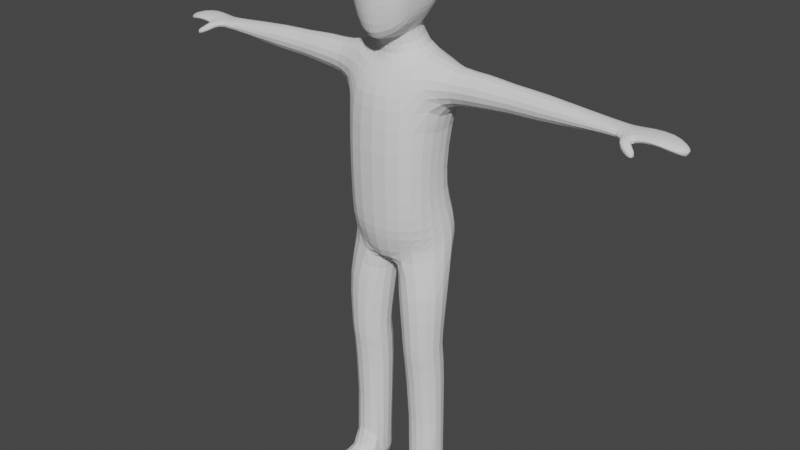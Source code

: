 # Source: animated_human.blend  (saved by Blender 4.3.34; exported with 4.5.12 LTS)
import bpy
from mathutils import Matrix  # noqa: F401  (used for matrix-valued properties, if any)

bpy.ops.wm.read_factory_settings(use_empty=True)
scene = bpy.context.scene
scene.name = 'Scene'

# ---- collections
col_collection = bpy.data.collections.new('Collection'); scene.collection.children.link(col_collection)

# ---- world
world_world = bpy.data.worlds.new('World'); scene.world = world_world
world_world.use_nodes = True; world_world.node_tree.nodes.clear()
_N = world_world.node_tree.nodes; _L = world_world.node_tree.links
n0 = _N.new('ShaderNodeOutputWorld'); n0.name = 'World Output'; n0.location = (300, 300)
n1 = _N.new('ShaderNodeBackground'); n1.name = 'Background'; n1.location = (10, 300)
n1.inputs[0].default_value = (0.05088, 0.05088, 0.05088, 1.0)
_L.new(n1.outputs[0], n0.inputs[0])
n0.is_active_output = True
world_world.color = (0.05088, 0.05088, 0.05088)
world_world.use_sun_shadow = False
world_world.sun_shadow_jitter_overblur = 0.0

# ---- meshes
me_sphere = bpy.data.meshes.new('Sphere')
me_sphere.from_pydata([(0.7866, 0.2588, 5.96e-08), (0.7517, 0.5, 5.96e-08), (0.448, 0.866, 1.49e-07), (0.2068, 0.9659, 1.49e-07), (0.0, 1.0, 1.79e-07), (0.7866, 0.2391, -0.09905), (0.7517, 0.4619, -0.1913), (0.6551, 0.6533, -0.2706), (0.448, 0.8001, -0.3314), (0.2068, 0.8924, -0.3696), (0.0, 0.9239, -0.3827), (0.7985, 1.344e-07, 0.0), (0.7866, 0.183, -0.183), (0.7517, 0.3536, -0.3536), (0.6551, 0.5, -0.5), (0.3967, 0.3535, -0.9153), (0.1786, 0.5628, -0.8541), (0.0, 0.6394, -0.8317), (0.7866, 0.09905, -0.2391), (0.7517, 0.1913, -0.4619), (0.6551, 0.2706, -0.6533), (0.4765, 0.06759, -0.9989), (0.2548, 0.6906, -1.416), (0.4729, 0.4898, -1.437), (0.7866, 1.273e-07, -0.2588), (0.7507, 1.089e-07, -0.4988), (0.644, 9.873e-08, -0.6931), (0.3967, -0.2183, -1.082), (0.1786, -0.4277, -1.144), (0.0, -0.5043, -1.166), (0.7866, -0.09905, -0.2391), (0.7447, -0.1913, -0.4532), (0.5627, -0.5669, -0.9313), (0.3767, -0.7075, -1.032), (0.1761, -0.7959, -1.129), (0.0, -0.8261, -1.176), (0.7866, -0.183, -0.183), (0.7472, -0.3536, -0.3479), (0.6294, -0.6386, -0.5776), (0.3985, -0.8035, -0.7348), (0.1894, -0.903, -0.7841), (0.0, -0.9369, -0.8076), (0.7866, -0.2391, -0.09905), (0.7517, -0.4619, -0.1913), (0.6538, -0.711, -0.2747), (0.4471, -0.8579, -0.336), (0.2068, -0.9501, -0.3754), (0.0, -0.9816, -0.3885), (0.7866, -0.2588, 5.96e-08), (0.7517, -0.5, 1.192e-07), (0.6551, -0.7071, 1.192e-07), (0.448, -0.866, 1.49e-07), (0.2068, -0.9659, 1.192e-07), (0.0, -1.0, 2.679e-07), (0.7866, -0.2391, 0.09905), (0.7517, -0.4619, 0.1913), (0.6551, -0.6533, 0.2706), (0.448, -0.8001, 0.3314), (0.2068, -0.8924, 0.3696), (0.0, -0.9239, 0.3827), (0.7866, -0.183, 0.183), (0.7517, -0.3536, 0.3536), (0.6551, -0.5, 0.5), (0.448, -0.6124, 0.6124), (0.2068, -0.683, 0.683), (0.0, -0.7071, 0.7071), (0.7866, -0.09905, 0.2391), (0.7517, -0.1913, 0.4619), (0.6551, -0.2706, 0.6533), (0.448, -0.3314, 0.8001), (0.2068, -0.3696, 0.8924), (0.0, -0.3827, 0.9239), (0.7866, 1.919e-07, 0.2588), (0.7517, 3.025e-07, 0.5), (0.6551, 3.278e-07, 0.7071), (0.448, 2.19e-07, 0.866), (0.2068, 2.328e-07, 0.9659), (0.0, 3.723e-07, 1.0), (0.7866, 0.09905, 0.2391), (0.7517, 0.1913, 0.4619), (0.6551, 0.2706, 0.6533), (0.448, 0.3314, 0.8001), (0.2068, 0.3696, 0.8924), (0.0, 0.3827, 0.9239), (0.7866, 0.183, 0.183), (0.7517, 0.3536, 0.3536), (0.6551, 0.5, 0.5), (0.448, 0.6124, 0.6124), (0.2068, 0.683, 0.683), (0.0, 0.7071, 0.7071), (0.7866, 0.2391, 0.09905), (0.7517, 0.4619, 0.1913), (0.6551, 0.6533, 0.2706), (0.448, 0.8001, 0.3314), (0.2068, 0.8924, 0.3696), (0.0, 0.9239, 0.3827), (0.6551, 0.7071, -3.576e-07), (0.3967, 0.3535, -0.9153), (0.1786, 0.5628, -0.8541), (0.0, 0.6394, -0.8317), (0.4765, 0.06759, -0.9989), (0.6143, 0.9105, -1.755), (1.06, 0.6213, -1.623), (0.3967, -0.2183, -1.082), (0.1786, -0.4277, -1.144), (0.0, -0.5043, -1.166), (0.0, 0.7641, -1.408), (0.5527, 0.2154, -1.466), (1.22, 0.5897, -2.489), (0.8713, 0.8982, -2.706), (0.4729, -0.05903, -1.495), (0.2548, -0.2599, -1.516), (0.0, -0.3334, -1.524), (0.0, 0.9662, -1.855), (0.9702, 0.1695, -1.453), (1.138, 0.412, -3.576), (1.164, 0.812, -2.064), (0.9462, -0.2787, -1.652), (0.4703, -0.4982, -1.783), (0.0, -0.5444, -1.875), (0.0, 0.9373, -2.731), (1.196, 0.1415, -2.688), (0.8025, 0.6691, -4.553), (1.112, 0.3831, -4.605), (1.106, -0.3103, -2.518), (0.6952, -0.7563, -2.508), (0.0, -0.859, -2.509), (1.002, -0.4608, -2.105), (0.5777, -0.6183, -2.127), (0.8732, 0.9505, -2.136), (0.0, 1.002, -2.21), (0.0, -0.7538, -2.186), (1.572, 0.5705, -2.049), (1.529, 0.4496, -1.765), (2.84, 0.4993, -2.029), (1.558, 0.171, -2.463), (1.481, 0.1633, -1.653), (1.468, -0.2363, -2.067), (1.455, -0.1208, -1.778), (1.584, 0.4551, -2.338), (1.51, -0.1154, -2.35), (0.8131, 0.7172, -3.576), (0.0, 0.7556, -3.576), (1.116, 0.01362, -3.576), (1.032, -0.4204, -3.576), (0.7139, -0.8124, -3.576), (0.0, -0.9302, -3.576), (0.0, 0.7052, -4.547), (1.091, 0.009733, -4.672), (1.257, 0.6219, -5.742), (0.7599, 0.9151, -5.724), (1.011, -0.397, -4.746), (0.7145, -0.7728, -4.789), (0.0, -0.8748, -4.833), (0.8826, 0.8988, -5.188), (1.231, 0.5767, -5.247), (0.0, 0.9394, -5.181), (1.207, 0.1562, -5.323), (0.565, 0.6708, -6.176), (1.269, 0.6051, -5.983), (1.051, -0.3746, -5.415), (0.6433, -0.7433, -5.463), (0.0, -0.8399, -5.503), (0.0, 0.9458, -5.722), (1.279, 0.1901, -5.769), (1.0, -0.363, -5.803), (0.5507, -0.6216, -5.819), (0.0, -0.7712, -5.828), (0.0, 0.7614, -6.349), (1.3, 0.1471, -5.974), (0.1586, 0.06852, -6.493), (0.0, 0.06325, -6.55), (0.9887, -0.3102, -6.057), (0.5282, -0.4943, -6.175), (0.0, -0.6341, -6.33), (0.0, -0.2854, -6.46), (0.195, -0.2722, -6.394), (0.0, 0.4123, -6.47), (0.199, 0.4115, -6.4), (0.7193, 0.6371, -7.123), (1.176, 0.4715, -7.123), (1.381, 0.03174, -7.123), (0.1138, -0.02467, -7.123), (1.215, -0.4245, -7.123), (0.7756, -0.6301, -7.123), (0.3193, -0.4644, -7.123), (0.2795, 0.4316, -7.123), (0.7589, 0.4844, -8.274), (1.135, 0.3478, -8.274), (1.305, -0.0148, -8.274), (0.2596, -0.06132, -8.274), (1.168, -0.3911, -8.274), (0.8053, -0.5605, -8.274), (0.429, -0.424, -8.274), (0.3962, 0.3149, -8.274), (0.7589, 0.4904, -8.599), (1.135, 0.3559, -8.623), (1.305, -0.001289, -8.686), (0.2596, -0.0471, -8.694), (1.168, -0.3718, -8.751), (0.8053, -0.5388, -8.78), (0.429, -0.4042, -8.757), (0.3962, 0.3235, -8.628), (0.759, 0.606, -9.164), (1.134, 0.4703, -9.172), (1.302, 0.1098, -9.194), (0.2618, 0.06362, -9.197), (1.166, -0.2641, -9.217), (0.8052, -0.4325, -9.228), (0.4305, -0.2968, -9.219), (0.3979, 0.4376, -9.174), (0.8242, 0.5561, -12.08), (1.113, 0.4516, -12.09), (1.242, 0.1742, -12.1), (0.4415, 0.1386, -12.11), (1.201, -0.1113, -12.15), (0.8597, -0.2433, -12.13), (0.5161, -0.1383, -12.14), (0.5462, 0.4264, -12.09), (0.8206, 0.6537, -12.72), (1.168, 0.4923, -12.8), (1.324, 0.1614, -12.81), (0.4164, 0.1186, -12.71), (1.273, -0.183, -12.79), (0.516, -0.557, -12.21), (0.4507, -0.2152, -12.78), (0.4862, 0.462, -12.8), (1.249, -1.379, -12.37), (0.8912, -1.656, -12.47), (0.5834, -1.462, -12.37), (1.313, -1.439, -12.77), (0.895, -1.654, -12.74), (0.5256, -1.527, -12.77), (0.5266, -0.9756, -12.3), (0.4596, -1.052, -12.79), (0.449, -0.6338, -12.76), (1.291, -0.6016, -12.77), (1.434, -1.016, -12.8), (0.8787, -1.081, -12.31), (0.8681, -0.662, -12.22), (1.218, -0.53, -12.22), (1.361, -0.9446, -12.31), (2.149, 0.5892, -2.029), (2.149, 0.4683, -1.742), (3.389, 0.5069, -2.029), (2.149, 0.1897, -2.439), (2.149, 0.182, -1.625), (2.149, -0.2176, -2.035), (2.149, -0.1021, -1.746), (2.149, 0.4738, -2.317), (2.149, -0.09669, -2.322), (2.84, 0.4054, -1.807), (5.253, 0.4156, -2.031), (2.84, 0.1887, -2.348), (2.84, 0.1827, -1.716), (2.84, -0.1279, -2.034), (2.84, -0.03812, -1.81), (2.84, 0.4096, -2.254), (2.84, -0.0339, -2.257), (3.389, 0.4082, -1.795), (5.479, 0.4566, -2.031), (3.389, 0.1806, -2.364), (3.389, 0.1743, -1.7), (3.389, -0.152, -2.034), (3.389, -0.05775, -1.799), (3.389, 0.4126, -2.265), (3.389, -0.05331, -2.269), (5.253, 0.3392, -1.937), (5.682, 0.4931, -2.037), (5.253, 0.1631, -2.164), (5.253, 0.1583, -1.899), (5.253, -0.09414, -2.033), (5.253, -0.02122, -1.938), (5.253, 0.3426, -2.125), (5.253, -0.01778, -2.126), (5.479, 0.368, -1.952), (6.06, 0.5106, -1.984), (5.479, 0.1635, -2.144), (5.479, 0.1579, -1.92), (5.474, -0.1834, -2.032), (5.474, -0.09869, -1.953), (5.479, 0.372, -2.11), (5.474, -0.09471, -2.111), (5.682, 0.3964, -1.939), (6.394, 0.4964, -2.034), (5.682, 0.1735, -2.177), (5.682, 0.1673, -1.9), (5.682, -0.1523, -2.039), (5.682, -0.05997, -1.941), (5.682, 0.4008, -2.136), (5.682, -0.05562, -2.137), (6.06, 0.4087, -1.913), (6.668, 0.2898, -2.144), (6.06, 0.1737, -2.085), (6.06, 0.1672, -1.884), (6.06, -0.1697, -1.985), (6.06, -0.07238, -1.914), (6.06, 0.4132, -2.055), (6.06, -0.0678, -2.056), (6.411, 0.3987, -1.965), (6.369, 0.1735, -2.132), (6.419, 0.1673, -1.937), (6.394, -0.1555, -2.036), (6.411, -0.06226, -1.966), (6.377, 0.4031, -2.103), (6.376, -0.05787, -2.104), (6.696, 0.254, -2.079), (6.668, 0.169, -2.144), (6.629, 0.1713, -2.238), (6.707, 0.1691, -2.052), (6.668, 0.05057, -2.146), (6.696, 0.0848, -2.08), (6.64, 0.2556, -2.21), (6.64, 0.08641, -2.211), (5.518, -0.3452, -1.996), (5.696, -0.2372, -1.984), (5.518, -0.3452, -2.075), (5.518, -0.3452, -2.154), (5.696, -0.2372, -2.18), (5.696, -0.2372, -2.082), (5.675, -0.4426, -2.079), (5.794, -0.2984, -2.068), (5.675, -0.4426, -2.15), (5.675, -0.4426, -2.222), (5.794, -0.2984, -2.245), (5.794, -0.2984, -2.157), (5.837, -0.4939, -2.166), (5.902, -0.3781, -2.158), (5.837, -0.4939, -2.216), (5.837, -0.4939, -2.267), (5.902, -0.3781, -2.283), (5.902, -0.3781, -2.221), (-0.7866, 0.2588, 5.96e-08), (-0.7517, 0.5, 5.96e-08), (-0.448, 0.866, 1.49e-07), (-0.2068, 0.9659, 1.49e-07), (-0.7866, 0.2391, -0.09905), (-0.7517, 0.4619, -0.1913), (-0.6551, 0.6533, -0.2706), (-0.448, 0.8001, -0.3314), (-0.2068, 0.8924, -0.3696), (-0.7985, 1.344e-07, 0.0), (-0.7866, 0.183, -0.183), (-0.7517, 0.3536, -0.3536), (-0.6551, 0.5, -0.5), (-0.3967, 0.3535, -0.9153), (-0.1786, 0.5628, -0.8541), (-0.7866, 0.09905, -0.2391), (-0.7517, 0.1913, -0.4619), (-0.6551, 0.2706, -0.6533), (-0.4765, 0.06759, -0.9989), (-0.2548, 0.6906, -1.416), (-0.4729, 0.4898, -1.437), (-0.7866, 1.273e-07, -0.2588), (-0.7507, 1.089e-07, -0.4988), (-0.644, 9.873e-08, -0.6931), (-0.3967, -0.2183, -1.082), (-0.1786, -0.4277, -1.144), (-0.7866, -0.09905, -0.2391), (-0.7447, -0.1913, -0.4532), (-0.5627, -0.5669, -0.9313), (-0.3767, -0.7075, -1.032), (-0.1761, -0.7959, -1.129), (-0.7866, -0.183, -0.183), (-0.7472, -0.3536, -0.3479), (-0.6294, -0.6386, -0.5776), (-0.3985, -0.8035, -0.7348), (-0.1894, -0.903, -0.7841), (-0.7866, -0.2391, -0.09905), (-0.7517, -0.4619, -0.1913), (-0.6538, -0.711, -0.2747), (-0.4471, -0.8579, -0.336), (-0.2068, -0.9501, -0.3754), (-0.7866, -0.2588, 5.96e-08), (-0.7517, -0.5, 1.192e-07), (-0.6551, -0.7071, 1.192e-07), (-0.448, -0.866, 1.49e-07), (-0.2068, -0.9659, 1.192e-07), (-0.7866, -0.2391, 0.09905), (-0.7517, -0.4619, 0.1913), (-0.6551, -0.6533, 0.2706), (-0.448, -0.8001, 0.3314), (-0.2068, -0.8924, 0.3696), (-0.7866, -0.183, 0.183), (-0.7517, -0.3536, 0.3536), (-0.6551, -0.5, 0.5), (-0.448, -0.6124, 0.6124), (-0.2068, -0.683, 0.683), (-0.7866, -0.09905, 0.2391), (-0.7517, -0.1913, 0.4619), (-0.6551, -0.2706, 0.6533), (-0.448, -0.3314, 0.8001), (-0.2068, -0.3696, 0.8924), (-0.7866, 1.919e-07, 0.2588), (-0.7517, 3.025e-07, 0.5), (-0.6551, 3.278e-07, 0.7071), (-0.448, 2.19e-07, 0.866), (-0.2068, 2.328e-07, 0.9659), (-0.7866, 0.09905, 0.2391), (-0.7517, 0.1913, 0.4619), (-0.6551, 0.2706, 0.6533), (-0.448, 0.3314, 0.8001), (-0.2068, 0.3696, 0.8924), (-0.7866, 0.183, 0.183), (-0.7517, 0.3536, 0.3536), (-0.6551, 0.5, 0.5), (-0.448, 0.6124, 0.6124), (-0.2068, 0.683, 0.683), (-0.7866, 0.2391, 0.09905), (-0.7517, 0.4619, 0.1913), (-0.6551, 0.6533, 0.2706), (-0.448, 0.8001, 0.3314), (-0.2068, 0.8924, 0.3696), (-0.6551, 0.7071, -3.576e-07), (-0.3967, 0.3535, -0.9153), (-0.1786, 0.5628, -0.8541), (-0.4765, 0.06759, -0.9989), (-0.6143, 0.9105, -1.755), (-1.06, 0.6213, -1.623), (-0.3967, -0.2183, -1.082), (-0.1786, -0.4277, -1.144), (-0.5527, 0.2154, -1.466), (-1.22, 0.5897, -2.489), (-0.8713, 0.8982, -2.706), (-0.4729, -0.05903, -1.495), (-0.2548, -0.2599, -1.516), (-0.9702, 0.1695, -1.453), (-1.138, 0.412, -3.576), (-1.164, 0.812, -2.064), (-0.9462, -0.2787, -1.652), (-0.4703, -0.4982, -1.783), (-1.196, 0.1415, -2.688), (-0.8025, 0.6691, -4.553), (-1.112, 0.3831, -4.605), (-1.106, -0.3103, -2.518), (-0.6952, -0.7563, -2.508), (-1.002, -0.4608, -2.105), (-0.5777, -0.6183, -2.127), (-0.8732, 0.9505, -2.136), (-1.572, 0.5705, -2.049), (-1.529, 0.4496, -1.765), (-2.84, 0.4993, -2.029), (-1.558, 0.171, -2.463), (-1.481, 0.1633, -1.653), (-1.468, -0.2363, -2.067), (-1.455, -0.1208, -1.778), (-1.584, 0.4551, -2.338), (-1.51, -0.1154, -2.35), (-0.8131, 0.7172, -3.576), (-1.116, 0.01362, -3.576), (-1.032, -0.4204, -3.576), (-0.7139, -0.8124, -3.576), (-1.091, 0.009733, -4.672), (-1.257, 0.6219, -5.742), (-0.7599, 0.9151, -5.724), (-1.011, -0.397, -4.746), (-0.7145, -0.7728, -4.789), (-0.8826, 0.8988, -5.188), (-1.231, 0.5767, -5.247), (-1.207, 0.1562, -5.323), (-0.565, 0.6708, -6.176), (-1.269, 0.6051, -5.983), (-1.051, -0.3746, -5.415), (-0.6433, -0.7433, -5.463), (-1.279, 0.1901, -5.769), (-1.0, -0.363, -5.803), (-0.5507, -0.6216, -5.819), (-1.3, 0.1471, -5.974), (-0.1586, 0.06852, -6.493), (-0.9887, -0.3102, -6.057), (-0.5282, -0.4943, -6.175), (-0.195, -0.2722, -6.394), (-0.199, 0.4115, -6.4), (-0.7193, 0.6371, -7.123), (-1.176, 0.4715, -7.123), (-1.381, 0.03174, -7.123), (-0.1138, -0.02467, -7.123), (-1.215, -0.4245, -7.123), (-0.7756, -0.6301, -7.123), (-0.3193, -0.4644, -7.123), (-0.2795, 0.4316, -7.123), (-0.7589, 0.4844, -8.274), (-1.135, 0.3478, -8.274), (-1.305, -0.0148, -8.274), (-0.2596, -0.06132, -8.274), (-1.168, -0.3911, -8.274), (-0.8053, -0.5605, -8.274), (-0.429, -0.424, -8.274), (-0.3962, 0.3149, -8.274), (-0.7589, 0.4904, -8.599), (-1.135, 0.3559, -8.623), (-1.305, -0.001289, -8.686), (-0.2596, -0.0471, -8.694), (-1.168, -0.3718, -8.751), (-0.8053, -0.5388, -8.78), (-0.429, -0.4042, -8.757), (-0.3962, 0.3235, -8.628), (-0.759, 0.606, -9.164), (-1.134, 0.4703, -9.172), (-1.302, 0.1098, -9.194), (-0.2618, 0.06362, -9.197), (-1.166, -0.2641, -9.217), (-0.8052, -0.4325, -9.228), (-0.4305, -0.2968, -9.219), (-0.3979, 0.4376, -9.174), (-0.8242, 0.5561, -12.08), (-1.113, 0.4516, -12.09), (-1.242, 0.1742, -12.1), (-0.4415, 0.1386, -12.11), (-1.201, -0.1113, -12.15), (-0.8597, -0.2433, -12.13), (-0.5161, -0.1383, -12.14), (-0.5462, 0.4264, -12.09), (-0.8206, 0.6537, -12.72), (-1.168, 0.4923, -12.8), (-1.324, 0.1614, -12.81), (-0.4164, 0.1186, -12.71), (-1.273, -0.183, -12.79), (-0.516, -0.557, -12.21), (-0.4507, -0.2152, -12.78), (-0.4862, 0.462, -12.8), (-1.249, -1.379, -12.37), (-0.8912, -1.656, -12.47), (-0.5834, -1.462, -12.37), (-1.313, -1.439, -12.77), (-0.895, -1.654, -12.74), (-0.5256, -1.527, -12.77), (-0.5266, -0.9756, -12.3), (-0.4596, -1.052, -12.79), (-0.449, -0.6338, -12.76), (-1.291, -0.6016, -12.77), (-1.434, -1.016, -12.8), (-0.8787, -1.081, -12.31), (-0.8681, -0.662, -12.22), (-1.218, -0.53, -12.22), (-1.361, -0.9446, -12.31), (-2.149, 0.5892, -2.029), (-2.149, 0.4683, -1.742), (-3.389, 0.5069, -2.029), (-2.149, 0.1897, -2.439), (-2.149, 0.182, -1.625), (-2.149, -0.2176, -2.035), (-2.149, -0.1021, -1.746), (-2.149, 0.4738, -2.317), (-2.149, -0.09669, -2.322), (-2.84, 0.4054, -1.807), (-5.253, 0.4156, -2.031), (-2.84, 0.1887, -2.348), (-2.84, 0.1827, -1.716), (-2.84, -0.1279, -2.034), (-2.84, -0.03812, -1.81), (-2.84, 0.4096, -2.254), (-2.84, -0.0339, -2.257), (-3.389, 0.4082, -1.795), (-5.479, 0.4566, -2.031), (-3.389, 0.1806, -2.364), (-3.389, 0.1743, -1.7), (-3.389, -0.152, -2.034), (-3.389, -0.05775, -1.799), (-3.389, 0.4126, -2.265), (-3.389, -0.05331, -2.269), (-5.253, 0.3392, -1.937), (-5.682, 0.4931, -2.037), (-5.253, 0.1631, -2.164), (-5.253, 0.1583, -1.899), (-5.253, -0.09414, -2.033), (-5.253, -0.02122, -1.938), (-5.253, 0.3426, -2.125), (-5.253, -0.01778, -2.126), (-5.479, 0.368, -1.952), (-6.06, 0.5106, -1.984), (-5.479, 0.1635, -2.144), (-5.479, 0.1579, -1.92), (-5.474, -0.1834, -2.032), (-5.474, -0.09869, -1.953), (-5.479, 0.372, -2.11), (-5.474, -0.09471, -2.111), (-5.682, 0.3964, -1.939), (-6.394, 0.4964, -2.034), (-5.682, 0.1735, -2.177), (-5.682, 0.1673, -1.9), (-5.682, -0.1523, -2.039), (-5.682, -0.05997, -1.941), (-5.682, 0.4008, -2.136), (-5.682, -0.05562, -2.137), (-6.06, 0.4087, -1.913), (-6.668, 0.2898, -2.144), (-6.06, 0.1737, -2.085), (-6.06, 0.1672, -1.884), (-6.06, -0.1697, -1.985), (-6.06, -0.07238, -1.914), (-6.06, 0.4132, -2.055), (-6.06, -0.0678, -2.056), (-6.411, 0.3987, -1.965), (-6.369, 0.1735, -2.132), (-6.419, 0.1673, -1.937), (-6.394, -0.1555, -2.036), (-6.411, -0.06226, -1.966), (-6.377, 0.4031, -2.103), (-6.376, -0.05787, -2.104), (-6.696, 0.254, -2.079), (-6.668, 0.169, -2.144), (-6.629, 0.1713, -2.238), (-6.707, 0.1691, -2.052), (-6.668, 0.05057, -2.146), (-6.696, 0.0848, -2.08), (-6.64, 0.2556, -2.21), (-6.64, 0.08641, -2.211), (-5.518, -0.3452, -1.996), (-5.696, -0.2372, -1.984), (-5.518, -0.3452, -2.075), (-5.518, -0.3452, -2.154), (-5.696, -0.2372, -2.18), (-5.696, -0.2372, -2.082), (-5.675, -0.4426, -2.079), (-5.794, -0.2984, -2.068), (-5.675, -0.4426, -2.15), (-5.675, -0.4426, -2.222), (-5.794, -0.2984, -2.245), (-5.794, -0.2984, -2.157), (-5.837, -0.4939, -2.166), (-5.902, -0.3781, -2.158), (-5.837, -0.4939, -2.216), (-5.837, -0.4939, -2.267), (-5.902, -0.3781, -2.283), (-5.902, -0.3781, -2.221)], [], [(2, 96, 7, 8), (0, 11, 5), (3, 2, 8, 9), (1, 0, 5, 6), (4, 3, 9, 10), (96, 1, 6, 7), (9, 8, 15, 16), (6, 5, 12, 13), (10, 9, 16, 17), (7, 6, 13, 14), (8, 7, 14, 15), (5, 11, 12), (15, 14, 20, 21), (12, 11, 18), (15, 21, 100, 97), (13, 12, 18, 19), (16, 15, 97, 98), (14, 13, 19, 20), (27, 28, 104, 103), (20, 19, 25, 26), (21, 20, 26, 27), (18, 11, 24), (21, 27, 103, 100), (19, 18, 24, 25), (28, 27, 33, 34), (25, 24, 30, 31), (29, 28, 34, 35), (26, 25, 31, 32), (27, 26, 32, 33), (24, 11, 30), (33, 32, 38, 39), (30, 11, 36), (34, 33, 39, 40), (31, 30, 36, 37), (35, 34, 40, 41), (32, 31, 37, 38), (41, 40, 46, 47), (38, 37, 43, 44), (39, 38, 44, 45), (36, 11, 42), (40, 39, 45, 46), (37, 36, 42, 43), (42, 11, 48), (46, 45, 51, 52), (43, 42, 48, 49), (47, 46, 52, 53), (44, 43, 49, 50), (45, 44, 50, 51), (51, 50, 56, 57), (48, 11, 54), (52, 51, 57, 58), (49, 48, 54, 55), (53, 52, 58, 59), (50, 49, 55, 56), (55, 54, 60, 61), (59, 58, 64, 65), (56, 55, 61, 62), (57, 56, 62, 63), (54, 11, 60), (58, 57, 63, 64), (60, 11, 66), (64, 63, 69, 70), (61, 60, 66, 67), (65, 64, 70, 71), (62, 61, 67, 68), (63, 62, 68, 69), (68, 67, 73, 74), (69, 68, 74, 75), (66, 11, 72), (70, 69, 75, 76), (67, 66, 72, 73), (71, 70, 76, 77), (73, 72, 78, 79), (77, 76, 82, 83), (74, 73, 79, 80), (75, 74, 80, 81), (72, 11, 78), (76, 75, 81, 82), (81, 80, 86, 87), (78, 11, 84), (82, 81, 87, 88), (79, 78, 84, 85), (83, 82, 88, 89), (80, 79, 85, 86), (86, 85, 91, 92), (87, 86, 92, 93), (84, 11, 90), (88, 87, 93, 94), (85, 84, 90, 91), (89, 88, 94, 95), (94, 93, 2, 3), (91, 90, 0, 1), (95, 94, 3, 4), (92, 91, 1, 96), (93, 92, 96, 2), (90, 11, 0), (97, 100, 107, 23), (103, 104, 111, 110), (98, 97, 23, 22), (100, 103, 110, 107), (28, 29, 105, 104), (17, 16, 98, 99), (111, 112, 119, 118), (106, 22, 101, 113), (23, 107, 114, 102), (110, 111, 118, 117), (99, 98, 22, 106), (104, 105, 112, 111), (128, 131, 126, 125), (130, 129, 109, 120), (116, 102, 133, 132), (127, 128, 125, 124), (107, 110, 117, 114), (22, 23, 102, 101), (109, 108, 115, 141), (121, 124, 144, 143), (125, 126, 146, 145), (120, 109, 141, 142), (124, 121, 135, 140), (129, 116, 108, 109), (101, 102, 116, 129), (117, 127, 137, 138), (117, 118, 128, 127), (127, 124, 140, 137), (113, 101, 129, 130), (118, 119, 131, 128), (132, 133, 243, 242), (138, 137, 247, 248), (136, 138, 248, 246), (140, 135, 245, 250), (114, 117, 138, 136), (108, 116, 132, 139), (121, 108, 139, 135), (102, 114, 136, 133), (141, 115, 123, 122), (143, 144, 151, 148), (145, 146, 153, 152), (142, 141, 122, 147), (124, 125, 145, 144), (108, 121, 143, 115), (147, 122, 154, 156), (123, 148, 157, 155), (151, 152, 161, 160), (148, 151, 160, 157), (144, 145, 152, 151), (115, 143, 148, 123), (160, 161, 166, 165), (154, 155, 149, 150), (157, 160, 165, 164), (161, 162, 167, 166), (122, 123, 155, 154), (152, 153, 162, 161), (149, 164, 169, 159), (165, 166, 173, 172), (164, 165, 172, 169), (166, 167, 174, 173), (155, 157, 164, 149), (156, 154, 150, 163), (168, 158, 178, 177), (177, 178, 170, 171), (175, 176, 173, 174), (171, 170, 176, 175), (163, 150, 158, 168), (150, 149, 159, 158), (176, 170, 182, 185), (169, 172, 183, 181), (158, 159, 180, 179), (172, 173, 184, 183), (170, 178, 186, 182), (159, 169, 181, 180), (173, 176, 185, 184), (178, 158, 179, 186), (185, 182, 190, 193), (184, 185, 193, 192), (186, 179, 187, 194), (179, 180, 188, 187), (182, 186, 194, 190), (181, 183, 191, 189), (183, 184, 192, 191), (180, 181, 189, 188), (189, 191, 199, 197), (191, 192, 200, 199), (188, 189, 197, 196), (193, 190, 198, 201), (192, 193, 201, 200), (194, 187, 195, 202), (187, 188, 196, 195), (190, 194, 202, 198), (195, 196, 204, 203), (198, 202, 210, 206), (197, 199, 207, 205), (199, 200, 208, 207), (196, 197, 205, 204), (201, 198, 206, 209), (200, 201, 209, 208), (202, 195, 203, 210), (209, 206, 214, 217), (208, 209, 217, 216), (210, 203, 211, 218), (203, 204, 212, 211), (206, 210, 218, 214), (205, 207, 215, 213), (207, 208, 216, 215), (204, 205, 213, 212), (212, 213, 221, 220), (217, 214, 222, 225), (237, 241, 227, 230), (218, 211, 219, 226), (211, 212, 220, 219), (214, 218, 226, 222), (213, 215, 223, 221), (238, 233, 229, 228), (219, 220, 226), (220, 221, 222, 226), (223, 225, 222, 221), (234, 237, 230, 232), (228, 229, 232, 231), (227, 228, 231, 230), (231, 232, 230), (233, 234, 232, 229), (241, 238, 228, 227), (215, 216, 239, 240), (240, 239, 238, 241), (217, 225, 235, 224), (224, 235, 234, 233), (225, 223, 236, 235), (235, 236, 237, 234), (216, 217, 224, 239), (239, 224, 233, 238), (223, 215, 240, 236), (236, 240, 241, 237), (247, 250, 258, 255), (242, 243, 251, 134), (248, 247, 255, 256), (246, 248, 256, 254), (137, 140, 250, 247), (135, 139, 249, 245), (139, 132, 242, 249), (133, 136, 246, 243), (134, 251, 259, 244), (256, 255, 263, 264), (254, 256, 264, 262), (258, 253, 261, 266), (245, 249, 257, 253), (249, 242, 134, 257), (243, 246, 254, 251), (250, 245, 253, 258), (266, 261, 269, 274), (259, 262, 270, 267), (265, 244, 252, 273), (261, 265, 273, 269), (255, 258, 266, 263), (253, 257, 265, 261), (257, 134, 244, 265), (251, 254, 262, 259), (273, 252, 260, 281), (269, 273, 281, 277), (271, 274, 282, 279), (252, 267, 275, 260), (262, 264, 272, 270), (264, 263, 271, 272), (244, 259, 267, 252), (263, 266, 274, 271), (260, 275, 283, 268), (282, 290, 318, 317), (278, 280, 288, 286), (282, 277, 285, 290), (267, 270, 278, 275), (274, 269, 277, 282), (270, 272, 280, 278), (272, 271, 279, 280), (288, 287, 295, 296), (286, 288, 296, 294), (290, 285, 293, 298), (283, 286, 294, 291), (290, 287, 319, 318), (277, 281, 289, 285), (281, 260, 268, 289), (275, 278, 286, 283), (291, 294, 301, 299), (297, 276, 284, 304), (293, 297, 304, 300), (295, 298, 305, 302), (268, 283, 291, 276), (287, 290, 298, 295), (285, 289, 297, 293), (289, 268, 276, 297), (300, 304, 312, 308), (302, 305, 313, 310), (284, 299, 306, 292), (303, 302, 310, 311), (298, 293, 300, 305), (294, 296, 303, 301), (296, 295, 302, 303), (276, 291, 299, 284), (292, 307, 308, 312), (307, 310, 313, 308), (309, 311, 310, 307), (306, 309, 307, 292), (304, 284, 292, 312), (299, 301, 309, 306), (305, 300, 308, 313), (301, 303, 311, 309), (316, 317, 323, 322), (319, 315, 321, 325), (280, 279, 316, 314), (288, 280, 314, 315), (287, 288, 315, 319), (279, 282, 317, 316), (322, 323, 329, 328), (325, 321, 327, 331), (315, 314, 320, 321), (318, 319, 325, 324), (317, 318, 324, 323), (314, 316, 322, 320), (326, 328, 331, 327), (328, 329, 330, 331), (321, 320, 326, 327), (324, 325, 331, 330), (323, 324, 330, 329), (320, 322, 328, 326), (334, 339, 338, 413), (332, 336, 341), (335, 340, 339, 334), (333, 337, 336, 332), (4, 10, 340, 335), (413, 338, 337, 333), (340, 346, 345, 339), (337, 343, 342, 336), (10, 17, 346, 340), (338, 344, 343, 337), (339, 345, 344, 338), (336, 342, 341), (345, 350, 349, 344), (342, 347, 341), (345, 414, 416, 350), (343, 348, 347, 342), (346, 415, 414, 345), (344, 349, 348, 343), (356, 419, 420, 357), (349, 355, 354, 348), (350, 356, 355, 349), (347, 353, 341), (350, 416, 419, 356), (348, 354, 353, 347), (357, 362, 361, 356), (354, 359, 358, 353), (29, 35, 362, 357), (355, 360, 359, 354), (356, 361, 360, 355), (353, 358, 341), (361, 366, 365, 360), (358, 363, 341), (362, 367, 366, 361), (359, 364, 363, 358), (35, 41, 367, 362), (360, 365, 364, 359), (41, 47, 372, 367), (365, 370, 369, 364), (366, 371, 370, 365), (363, 368, 341), (367, 372, 371, 366), (364, 369, 368, 363), (368, 373, 341), (372, 377, 376, 371), (369, 374, 373, 368), (47, 53, 377, 372), (370, 375, 374, 369), (371, 376, 375, 370), (376, 381, 380, 375), (373, 378, 341), (377, 382, 381, 376), (374, 379, 378, 373), (53, 59, 382, 377), (375, 380, 379, 374), (379, 384, 383, 378), (59, 65, 387, 382), (380, 385, 384, 379), (381, 386, 385, 380), (378, 383, 341), (382, 387, 386, 381), (383, 388, 341), (387, 392, 391, 386), (384, 389, 388, 383), (65, 71, 392, 387), (385, 390, 389, 384), (386, 391, 390, 385), (390, 395, 394, 389), (391, 396, 395, 390), (388, 393, 341), (392, 397, 396, 391), (389, 394, 393, 388), (71, 77, 397, 392), (394, 399, 398, 393), (77, 83, 402, 397), (395, 400, 399, 394), (396, 401, 400, 395), (393, 398, 341), (397, 402, 401, 396), (401, 406, 405, 400), (398, 403, 341), (402, 407, 406, 401), (399, 404, 403, 398), (83, 89, 407, 402), (400, 405, 404, 399), (405, 410, 409, 404), (406, 411, 410, 405), (403, 408, 341), (407, 412, 411, 406), (404, 409, 408, 403), (89, 95, 412, 407), (412, 335, 334, 411), (409, 333, 332, 408), (95, 4, 335, 412), (410, 413, 333, 409), (411, 334, 413, 410), (408, 332, 341), (414, 352, 421, 416), (419, 424, 425, 420), (415, 351, 352, 414), (416, 421, 424, 419), (357, 420, 105, 29), (17, 99, 415, 346), (425, 430, 119, 112), (106, 113, 417, 351), (352, 418, 426, 421), (424, 429, 430, 425), (99, 106, 351, 415), (420, 425, 112, 105), (437, 435, 126, 131), (130, 120, 423, 438), (428, 439, 440, 418), (436, 434, 435, 437), (421, 426, 429, 424), (351, 417, 418, 352), (423, 448, 427, 422), (431, 449, 450, 434), (435, 451, 146, 126), (120, 142, 448, 423), (434, 447, 442, 431), (438, 423, 422, 428), (417, 438, 428, 418), (429, 445, 444, 436), (429, 436, 437, 430), (436, 444, 447, 434), (113, 130, 438, 417), (430, 437, 131, 119), (439, 536, 537, 440), (445, 542, 541, 444), (443, 540, 542, 445), (447, 544, 539, 442), (426, 443, 445, 429), (422, 446, 439, 428), (431, 442, 446, 422), (418, 440, 443, 426), (448, 432, 433, 427), (449, 452, 455, 450), (451, 456, 153, 146), (142, 147, 432, 448), (434, 450, 451, 435), (422, 427, 449, 431), (147, 156, 457, 432), (433, 458, 459, 452), (455, 462, 463, 456), (452, 459, 462, 455), (450, 455, 456, 451), (427, 433, 452, 449), (462, 465, 466, 463), (457, 454, 453, 458), (459, 464, 465, 462), (463, 466, 167, 162), (432, 457, 458, 433), (456, 463, 162, 153), (453, 461, 467, 464), (465, 469, 470, 466), (464, 467, 469, 465), (466, 470, 174, 167), (458, 453, 464, 459), (156, 163, 454, 457), (168, 177, 472, 460), (177, 171, 468, 472), (175, 174, 470, 471), (171, 175, 471, 468), (163, 168, 460, 454), (454, 460, 461, 453), (471, 479, 476, 468), (467, 475, 477, 469), (460, 473, 474, 461), (469, 477, 478, 470), (468, 476, 480, 472), (461, 474, 475, 467), (470, 478, 479, 471), (472, 480, 473, 460), (479, 487, 484, 476), (478, 486, 487, 479), (480, 488, 481, 473), (473, 481, 482, 474), (476, 484, 488, 480), (475, 483, 485, 477), (477, 485, 486, 478), (474, 482, 483, 475), (483, 491, 493, 485), (485, 493, 494, 486), (482, 490, 491, 483), (487, 495, 492, 484), (486, 494, 495, 487), (488, 496, 489, 481), (481, 489, 490, 482), (484, 492, 496, 488), (489, 497, 498, 490), (492, 500, 504, 496), (491, 499, 501, 493), (493, 501, 502, 494), (490, 498, 499, 491), (495, 503, 500, 492), (494, 502, 503, 495), (496, 504, 497, 489), (503, 511, 508, 500), (502, 510, 511, 503), (504, 512, 505, 497), (497, 505, 506, 498), (500, 508, 512, 504), (499, 507, 509, 501), (501, 509, 510, 502), (498, 506, 507, 499), (506, 514, 515, 507), (511, 519, 516, 508), (531, 524, 521, 535), (512, 520, 513, 505), (505, 513, 514, 506), (508, 516, 520, 512), (507, 515, 517, 509), (532, 522, 523, 527), (513, 520, 514), (514, 520, 516, 515), (517, 515, 516, 519), (528, 526, 524, 531), (522, 525, 526, 523), (521, 524, 525, 522), (525, 524, 526), (527, 523, 526, 528), (535, 521, 522, 532), (509, 534, 533, 510), (534, 535, 532, 533), (511, 518, 529, 519), (518, 527, 528, 529), (519, 529, 530, 517), (529, 528, 531, 530), (510, 533, 518, 511), (533, 532, 527, 518), (517, 530, 534, 509), (530, 531, 535, 534), (541, 549, 552, 544), (536, 441, 545, 537), (542, 550, 549, 541), (540, 548, 550, 542), (444, 541, 544, 447), (442, 539, 543, 446), (446, 543, 536, 439), (440, 537, 540, 443), (441, 538, 553, 545), (550, 558, 557, 549), (548, 556, 558, 550), (552, 560, 555, 547), (539, 547, 551, 543), (543, 551, 441, 536), (537, 545, 548, 540), (544, 552, 547, 539), (560, 568, 563, 555), (553, 561, 564, 556), (559, 567, 546, 538), (555, 563, 567, 559), (549, 557, 560, 552), (547, 555, 559, 551), (551, 559, 538, 441), (545, 553, 556, 548), (567, 575, 554, 546), (563, 571, 575, 567), (565, 573, 576, 568), (546, 554, 569, 561), (556, 564, 566, 558), (558, 566, 565, 557), (538, 546, 561, 553), (557, 565, 568, 560), (554, 562, 577, 569), (576, 611, 612, 584), (572, 580, 582, 574), (576, 584, 579, 571), (561, 569, 572, 564), (568, 576, 571, 563), (564, 572, 574, 566), (566, 574, 573, 565), (582, 590, 589, 581), (580, 588, 590, 582), (584, 592, 587, 579), (577, 585, 588, 580), (584, 612, 613, 581), (571, 579, 583, 575), (575, 583, 562, 554), (569, 577, 580, 572), (585, 593, 595, 588), (591, 598, 578, 570), (587, 594, 598, 591), (589, 596, 599, 592), (562, 570, 585, 577), (581, 589, 592, 584), (579, 587, 591, 583), (583, 591, 570, 562), (594, 602, 606, 598), (596, 604, 607, 599), (578, 586, 600, 593), (597, 605, 604, 596), (592, 599, 594, 587), (588, 595, 597, 590), (590, 597, 596, 589), (570, 578, 593, 585), (586, 606, 602, 601), (601, 602, 607, 604), (603, 601, 604, 605), (600, 586, 601, 603), (598, 606, 586, 578), (593, 600, 603, 595), (599, 607, 602, 594), (595, 603, 605, 597), (610, 616, 617, 611), (613, 619, 615, 609), (574, 608, 610, 573), (582, 609, 608, 574), (581, 613, 609, 582), (573, 610, 611, 576), (616, 622, 623, 617), (619, 625, 621, 615), (609, 615, 614, 608), (612, 618, 619, 613), (611, 617, 618, 612), (608, 614, 616, 610), (620, 621, 625, 622), (622, 625, 624, 623), (615, 621, 620, 614), (618, 624, 625, 619), (617, 623, 624, 618), (614, 620, 622, 616)])
_uv = me_sphere.uv_layers.new(name='UVMap')
_uv.uv.foreach_set('vector', [0.75, 0.6667, 0.75, 0.75, 0.6875, 0.75, 0.6875, 0.6667, 0.75, 0.9167, 0.7188, 1.0, 0.6875, 0.9167, 0.75, 0.5833, 0.75, 0.6667, 0.6875, 0.6667, 0.6875, 0.5833, 0.75, 0.8333, 0.75, 0.9167, 0.6875, 0.9167, 0.6875, 0.8333, 0.75, 0.5, 0.75, 0.5833, 0.6875, 0.5833, 0.6875, 0.5, 0.75, 0.75, 0.75, 0.8333, 0.6875, 0.8333, 0.6875, 0.75, 0.6875, 0.5833, 0.6875, 0.6667, 0.625, 0.6667, 0.625, 0.5833, 0.6875, 0.8333, 0.6875, 0.9167, 0.625, 0.9167, 0.625, 0.8333, 0.6875, 0.5, 0.6875, 0.5833, 0.625, 0.5833, 0.625, 0.5, 0.6875, 0.75, 0.6875, 0.8333, 0.625, 0.8333, 0.625, 0.75, 0.6875, 0.6667, 0.6875, 0.75, 0.625, 0.75, 0.625, 0.6667, 0.6875, 0.9167, 0.6562, 1.0, 0.625, 0.9167, 0.625, 0.6667, 0.625, 0.75, 0.5625, 0.75, 0.5625, 0.6667, 0.625, 0.9167, 0.5938, 1.0, 0.5625, 0.9167, 0.625, 0.6667, 0.5625, 0.6667, 0.5625, 0.6667, 0.625, 0.6667, 0.625, 0.8333, 0.625, 0.9167, 0.5625, 0.9167, 0.5625, 0.8333, 0.625, 0.5833, 0.625, 0.6667, 0.625, 0.6667, 0.625, 0.5833, 0.625, 0.75, 0.625, 0.8333, 0.5625, 0.8333, 0.5625, 0.75, 0.5, 0.6667, 0.5, 0.5833, 0.5, 0.5833, 0.5, 0.6667, 0.5625, 0.75, 0.5625, 0.8333, 0.5, 0.8333, 0.5, 0.75, 0.5625, 0.6667, 0.5625, 0.75, 0.5, 0.75, 0.5, 0.6667, 0.5625, 0.9167, 0.5312, 1.0, 0.5, 0.9167, 0.5625, 0.6667, 0.5, 0.6667, 0.5, 0.6667, 0.5625, 0.6667, 0.5625, 0.8333, 0.5625, 0.9167, 0.5, 0.9167, 0.5, 0.8333, 0.5, 0.5833, 0.5, 0.6667, 0.4375, 0.6667, 0.4375, 0.5833, 0.5, 0.8333, 0.5, 0.9167, 0.4375, 0.9167, 0.4375, 0.8333, 0.5, 0.5, 0.5, 0.5833, 0.4375, 0.5833, 0.4375, 0.5, 0.5, 0.75, 0.5, 0.8333, 0.4375, 0.8333, 0.4375, 0.75, 0.5, 0.6667, 0.5, 0.75, 0.4375, 0.75, 0.4375, 0.6667, 0.5, 0.9167, 0.4687, 1.0, 0.4375, 0.9167, 0.4375, 0.6667, 0.4375, 0.75, 0.375, 0.75, 0.375, 0.6667, 0.4375, 0.9167, 0.4062, 1.0, 0.375, 0.9167, 0.4375, 0.5833, 0.4375, 0.6667, 0.375, 0.6667, 0.375, 0.5833, 0.4375, 0.8333, 0.4375, 0.9167, 0.375, 0.9167, 0.375, 0.8333, 0.4375, 0.5, 0.4375, 0.5833, 0.375, 0.5833, 0.375, 0.5, 0.4375, 0.75, 0.4375, 0.8333, 0.375, 0.8333, 0.375, 0.75, 0.375, 0.5, 0.375, 0.5833, 0.3125, 0.5833, 0.3125, 0.5, 0.375, 0.75, 0.375, 0.8333, 0.3125, 0.8333, 0.3125, 0.75, 0.375, 0.6667, 0.375, 0.75, 0.3125, 0.75, 0.3125, 0.6667, 0.375, 0.9167, 0.3437, 1.0, 0.3125, 0.9167, 0.375, 0.5833, 0.375, 0.6667, 0.3125, 0.6667, 0.3125, 0.5833, 0.375, 0.8333, 0.375, 0.9167, 0.3125, 0.9167, 0.3125, 0.8333, 0.3125, 0.9167, 0.2812, 1.0, 0.25, 0.9167, 0.3125, 0.5833, 0.3125, 0.6667, 0.25, 0.6667, 0.25, 0.5833, 0.3125, 0.8333, 0.3125, 0.9167, 0.25, 0.9167, 0.25, 0.8333, 0.3125, 0.5, 0.3125, 0.5833, 0.25, 0.5833, 0.25, 0.5, 0.3125, 0.75, 0.3125, 0.8333, 0.25, 0.8333, 0.25, 0.75, 0.3125, 0.6667, 0.3125, 0.75, 0.25, 0.75, 0.25, 0.6667, 0.25, 0.6667, 0.25, 0.75, 0.1875, 0.75, 0.1875, 0.6667, 0.25, 0.9167, 0.2187, 1.0, 0.1875, 0.9167, 0.25, 0.5833, 0.25, 0.6667, 0.1875, 0.6667, 0.1875, 0.5833, 0.25, 0.8333, 0.25, 0.9167, 0.1875, 0.9167, 0.1875, 0.8333, 0.25, 0.5, 0.25, 0.5833, 0.1875, 0.5833, 0.1875, 0.5, 0.25, 0.75, 0.25, 0.8333, 0.1875, 0.8333, 0.1875, 0.75, 0.1875, 0.8333, 0.1875, 0.9167, 0.125, 0.9167, 0.125, 0.8333, 0.1875, 0.5, 0.1875, 0.5833, 0.125, 0.5833, 0.125, 0.5, 0.1875, 0.75, 0.1875, 0.8333, 0.125, 0.8333, 0.125, 0.75, 0.1875, 0.6667, 0.1875, 0.75, 0.125, 0.75, 0.125, 0.6667, 0.1875, 0.9167, 0.1562, 1.0, 0.125, 0.9167, 0.1875, 0.5833, 0.1875, 0.6667, 0.125, 0.6667, 0.125, 0.5833, 0.125, 0.9167, 0.09375, 1.0, 0.0625, 0.9167, 0.125, 0.5833, 0.125, 0.6667, 0.0625, 0.6667, 0.0625, 0.5833, 0.125, 0.8333, 0.125, 0.9167, 0.0625, 0.9167, 0.0625, 0.8333, 0.125, 0.5, 0.125, 0.5833, 0.0625, 0.5833, 0.0625, 0.5, 0.125, 0.75, 0.125, 0.8333, 0.0625, 0.8333, 0.0625, 0.75, 0.125, 0.6667, 0.125, 0.75, 0.0625, 0.75, 0.0625, 0.6667, 0.0625, 0.75, 0.0625, 0.8333, 0.0, 0.8333, 0.0, 0.75, 0.0625, 0.6667, 0.0625, 0.75, 0.0, 0.75, 0.0, 0.6667, 0.0625, 0.9167, 0.03125, 1.0, 0.0, 0.9167, 0.0625, 0.5833, 0.0625, 0.6667, 0.0, 0.6667, 0.0, 0.5833, 0.0625, 0.8333, 0.0625, 0.9167, 0.0, 0.9167, 0.0, 0.8333, 0.0625, 0.5, 0.0625, 0.5833, 0.0, 0.5833, 0.0, 0.5, 1.0, 0.8333, 1.0, 0.9167, 0.9375, 0.9167, 0.9375, 0.8333, 1.0, 0.5, 1.0, 0.5833, 0.9375, 0.5833, 0.9375, 0.5, 1.0, 0.75, 1.0, 0.8333, 0.9375, 0.8333, 0.9375, 0.75, 1.0, 0.6667, 1.0, 0.75, 0.9375, 0.75, 0.9375, 0.6667, 1.0, 0.9167, 0.9687, 1.0, 0.9375, 0.9167, 1.0, 0.5833, 1.0, 0.6667, 0.9375, 0.6667, 0.9375, 0.5833, 0.9375, 0.6667, 0.9375, 0.75, 0.875, 0.75, 0.875, 0.6667, 0.9375, 0.9167, 0.9062, 1.0, 0.875, 0.9167, 0.9375, 0.5833, 0.9375, 0.6667, 0.875, 0.6667, 0.875, 0.5833, 0.9375, 0.8333, 0.9375, 0.9167, 0.875, 0.9167, 0.875, 0.8333, 0.9375, 0.5, 0.9375, 0.5833, 0.875, 0.5833, 0.875, 0.5, 0.9375, 0.75, 0.9375, 0.8333, 0.875, 0.8333, 0.875, 0.75, 0.875, 0.75, 0.875, 0.8333, 0.8125, 0.8333, 0.8125, 0.75, 0.875, 0.6667, 0.875, 0.75, 0.8125, 0.75, 0.8125, 0.6667, 0.875, 0.9167, 0.8437, 1.0, 0.8125, 0.9167, 0.875, 0.5833, 0.875, 0.6667, 0.8125, 0.6667, 0.8125, 0.5833, 0.875, 0.8333, 0.875, 0.9167, 0.8125, 0.9167, 0.8125, 0.8333, 0.875, 0.5, 0.875, 0.5833, 0.8125, 0.5833, 0.8125, 0.5, 0.8125, 0.5833, 0.8125, 0.6667, 0.75, 0.6667, 0.75, 0.5833, 0.8125, 0.8333, 0.8125, 0.9167, 0.75, 0.9167, 0.75, 0.8333, 0.8125, 0.5, 0.8125, 0.5833, 0.75, 0.5833, 0.75, 0.5, 0.8125, 0.75, 0.8125, 0.8333, 0.75, 0.8333, 0.75, 0.75, 0.8125, 0.6667, 0.8125, 0.75, 0.75, 0.75, 0.75, 0.6667, 0.8125, 0.9167, 0.7812, 1.0, 0.75, 0.9167, 0.625, 0.6667, 0.5625, 0.6667, 0.5625, 0.6667, 0.625, 0.6667, 0.5, 0.6667, 0.5, 0.5833, 0.5, 0.5833, 0.5, 0.6667, 0.625, 0.5833, 0.625, 0.6667, 0.625, 0.6667, 0.625, 0.5833, 0.5625, 0.6667, 0.5, 0.6667, 0.5, 0.6667, 0.5625, 0.6667, 0.5, 0.5833, 0.5, 0.5, 0.5, 0.5, 0.5, 0.5833, 0.625, 0.5, 0.625, 0.5833, 0.625, 0.5833, 0.625, 0.5, 0.5, 0.5833, 0.5, 0.5, 0.5, 0.5, 0.5, 0.5375, 0.625, 0.5, 0.625, 0.5833, 0.625, 0.5519, 0.625, 0.5, 0.625, 0.6667, 0.5625, 0.6667, 0.5567, 0.6434, 0.625, 0.6667, 0.5, 0.6667, 0.5, 0.5833, 0.5, 0.5375, 0.5, 0.5993, 0.625, 0.5, 0.625, 0.5833, 0.625, 0.5833, 0.625, 0.5, 0.5, 0.5833, 0.5, 0.5, 0.5, 0.5, 0.5, 0.5833, 0.5, 0.557, 0.5, 0.5, 0.5, 0.5, 0.5, 0.5589, 0.625, 0.5, 0.625, 0.5519, 0.625, 0.5519, 0.625, 0.5, 0.625, 0.6667, 0.625, 0.6667, 0.625, 0.6667, 0.625, 0.6667, 0.5, 0.5993, 0.5, 0.557, 0.5, 0.5589, 0.5, 0.5993, 0.5625, 0.6667, 0.5, 0.6667, 0.5, 0.5993, 0.5567, 0.6434, 0.625, 0.5833, 0.625, 0.6667, 0.625, 0.6667, 0.625, 0.5519, 0.625, 0.5519, 0.625, 0.6667, 0.625, 0.6667, 0.625, 0.5519, 0.5567, 0.6434, 0.5, 0.5993, 0.5, 0.5993, 0.5567, 0.6434, 0.5, 0.5589, 0.5, 0.5, 0.5, 0.5, 0.5, 0.5636, 0.625, 0.5, 0.625, 0.5519, 0.625, 0.5519, 0.625, 0.5, 0.5, 0.5993, 0.5567, 0.6434, 0.5567, 0.6434, 0.5, 0.5993, 0.625, 0.5519, 0.625, 0.6667, 0.625, 0.6667, 0.625, 0.5519, 0.625, 0.5519, 0.625, 0.6667, 0.625, 0.6667, 0.625, 0.5519, 0.5, 0.5993, 0.5, 0.5993, 0.5, 0.5993, 0.5, 0.5993, 0.5, 0.5993, 0.5, 0.5375, 0.5, 0.557, 0.5, 0.5993, 0.5, 0.5993, 0.5, 0.5993, 0.5, 0.5993, 0.5, 0.5993, 0.625, 0.5, 0.625, 0.5519, 0.625, 0.5519, 0.625, 0.5, 0.5, 0.5375, 0.5, 0.5, 0.5, 0.5, 0.5, 0.557, 0.625, 0.6667, 0.625, 0.6667, 0.625, 0.6667, 0.625, 0.6667, 0.5, 0.5993, 0.5, 0.5993, 0.5, 0.5993, 0.5, 0.5993, 0.5567, 0.6434, 0.5, 0.5993, 0.5, 0.5993, 0.5567, 0.6434, 0.5, 0.5993, 0.5567, 0.6434, 0.5567, 0.6434, 0.5, 0.5993, 0.5567, 0.6434, 0.5, 0.5993, 0.5, 0.5993, 0.5567, 0.6434, 0.625, 0.6667, 0.625, 0.6667, 0.625, 0.6667, 0.625, 0.6667, 0.5567, 0.6434, 0.625, 0.6667, 0.625, 0.6667, 0.5567, 0.6434, 0.625, 0.6667, 0.5567, 0.6434, 0.5567, 0.6434, 0.625, 0.6667, 0.625, 0.5519, 0.625, 0.6667, 0.625, 0.6667, 0.625, 0.5519, 0.5567, 0.6434, 0.5, 0.5993, 0.5, 0.5993, 0.5567, 0.6434, 0.5, 0.5636, 0.5, 0.5, 0.5, 0.5, 0.5, 0.5636, 0.625, 0.5, 0.625, 0.5519, 0.625, 0.5519, 0.625, 0.5, 0.5, 0.5993, 0.5, 0.5589, 0.5, 0.5636, 0.5, 0.5993, 0.625, 0.6667, 0.5567, 0.6434, 0.5567, 0.6434, 0.625, 0.6667, 0.625, 0.5, 0.625, 0.5519, 0.625, 0.5519, 0.625, 0.5, 0.625, 0.6667, 0.5567, 0.6434, 0.5567, 0.6434, 0.625, 0.6667, 0.5, 0.5993, 0.5, 0.5636, 0.5, 0.5535, 0.5, 0.5927, 0.5567, 0.6434, 0.5, 0.5993, 0.5, 0.5927, 0.5567, 0.6434, 0.5, 0.5993, 0.5, 0.5636, 0.5, 0.5636, 0.5, 0.5993, 0.625, 0.6667, 0.5567, 0.6434, 0.5567, 0.6434, 0.625, 0.6667, 0.5, 0.5927, 0.5, 0.5535, 0.5, 0.5479, 0.5, 0.5839, 0.625, 0.5519, 0.625, 0.6667, 0.625, 0.6564, 0.625, 0.5406, 0.5567, 0.6434, 0.5, 0.5927, 0.5, 0.5839, 0.5567, 0.6434, 0.5, 0.5535, 0.5, 0.5, 0.5, 0.5, 0.5, 0.5479, 0.625, 0.5519, 0.625, 0.6667, 0.625, 0.6667, 0.625, 0.5519, 0.5, 0.5636, 0.5, 0.5, 0.5, 0.5, 0.5, 0.5535, 0.625, 0.6564, 0.5567, 0.6434, 0.5567, 0.6434, 0.625, 0.6667, 0.5, 0.5839, 0.5, 0.5479, 0.5, 0.5385, 0.5, 0.5782, 0.5567, 0.6434, 0.5, 0.5839, 0.5, 0.5782, 0.5567, 0.6434, 0.5, 0.5479, 0.5, 0.5, 0.5, 0.5, 0.5, 0.5385, 0.625, 0.6667, 0.5567, 0.6434, 0.5567, 0.6434, 0.625, 0.6564, 0.625, 0.5, 0.625, 0.5519, 0.625, 0.5406, 0.625, 0.5, 0.625, 0.5, 0.625, 0.5581, 0.5938, 0.511, 0.5938, 0.5, 0.5938, 0.5, 0.5938, 0.511, 0.5625, 0.5108, 0.5625, 0.5, 0.5312, 0.5, 0.5312, 0.5119, 0.5, 0.5385, 0.5, 0.5, 0.5625, 0.5, 0.5625, 0.5108, 0.5312, 0.5119, 0.5312, 0.5, 0.625, 0.5, 0.625, 0.5406, 0.625, 0.5581, 0.625, 0.5, 0.625, 0.5406, 0.625, 0.6564, 0.625, 0.6667, 0.625, 0.5581, 0.5312, 0.5119, 0.5625, 0.5108, 0.564, 0.5109, 0.5275, 0.512, 0.5567, 0.6434, 0.5, 0.5782, 0.5069, 0.6198, 0.5676, 0.6502, 0.625, 0.5581, 0.625, 0.6667, 0.6288, 0.6947, 0.625, 0.5635, 0.5, 0.5782, 0.5, 0.5385, 0.5, 0.5426, 0.5069, 0.6198, 0.5625, 0.5108, 0.5938, 0.511, 0.6003, 0.5111, 0.564, 0.5109, 0.625, 0.6667, 0.5567, 0.6434, 0.5676, 0.6502, 0.6288, 0.6947, 0.5, 0.5385, 0.5312, 0.5119, 0.5275, 0.512, 0.5, 0.5426, 0.5938, 0.511, 0.625, 0.5581, 0.625, 0.5635, 0.6003, 0.5111, 0.5275, 0.512, 0.564, 0.5109, 0.564, 0.5109, 0.5275, 0.512, 0.5, 0.5426, 0.5275, 0.512, 0.5275, 0.512, 0.5, 0.5426, 0.6003, 0.5111, 0.625, 0.5635, 0.625, 0.5635, 0.6003, 0.5111, 0.625, 0.5635, 0.6288, 0.6947, 0.6288, 0.6947, 0.625, 0.5635, 0.564, 0.5109, 0.6003, 0.5111, 0.6003, 0.5111, 0.564, 0.5109, 0.5676, 0.6502, 0.5069, 0.6198, 0.5069, 0.6198, 0.5676, 0.6502, 0.5069, 0.6198, 0.5, 0.5426, 0.5, 0.5426, 0.5069, 0.6198, 0.6288, 0.6947, 0.5676, 0.6502, 0.5676, 0.6502, 0.6288, 0.6947, 0.5676, 0.6502, 0.5069, 0.6198, 0.5069, 0.6198, 0.5676, 0.6502, 0.5069, 0.6198, 0.5, 0.5426, 0.5, 0.5426, 0.5069, 0.6198, 0.6288, 0.6947, 0.5676, 0.6502, 0.5676, 0.6502, 0.6288, 0.6947, 0.5275, 0.512, 0.564, 0.5109, 0.564, 0.5109, 0.5275, 0.512, 0.5, 0.5426, 0.5275, 0.512, 0.5275, 0.512, 0.5, 0.5426, 0.6003, 0.5111, 0.625, 0.5635, 0.625, 0.5635, 0.6003, 0.5111, 0.625, 0.5635, 0.6288, 0.6947, 0.6288, 0.6947, 0.625, 0.5635, 0.564, 0.5109, 0.6003, 0.5111, 0.6003, 0.5111, 0.564, 0.5109, 0.625, 0.5635, 0.6288, 0.6947, 0.6288, 0.6947, 0.625, 0.5635, 0.564, 0.5109, 0.6003, 0.5111, 0.6003, 0.5111, 0.564, 0.5109, 0.5676, 0.6502, 0.5069, 0.6198, 0.5069, 0.6198, 0.5676, 0.6502, 0.5069, 0.6198, 0.5, 0.5426, 0.5, 0.5426, 0.5069, 0.6198, 0.6288, 0.6947, 0.5676, 0.6502, 0.5676, 0.6502, 0.6288, 0.6947, 0.5275, 0.512, 0.564, 0.5109, 0.564, 0.5109, 0.5275, 0.512, 0.5, 0.5426, 0.5275, 0.512, 0.5275, 0.512, 0.5, 0.5426, 0.6003, 0.5111, 0.625, 0.5635, 0.625, 0.5635, 0.6003, 0.5111, 0.5275, 0.512, 0.564, 0.5109, 0.564, 0.5109, 0.5275, 0.512, 0.5, 0.5426, 0.5275, 0.512, 0.5275, 0.512, 0.5, 0.5426, 0.6003, 0.5111, 0.625, 0.5635, 0.625, 0.5635, 0.6003, 0.5111, 0.625, 0.5635, 0.6288, 0.6947, 0.6288, 0.6947, 0.625, 0.5635, 0.564, 0.5109, 0.6003, 0.5111, 0.6003, 0.5111, 0.564, 0.5109, 0.5676, 0.6502, 0.5069, 0.6198, 0.5069, 0.6198, 0.5676, 0.6502, 0.5069, 0.6198, 0.5, 0.5426, 0.5, 0.5426, 0.5069, 0.6198, 0.6288, 0.6947, 0.5676, 0.6502, 0.5676, 0.6502, 0.6288, 0.6947, 0.6288, 0.6947, 0.5676, 0.6502, 0.5676, 0.6502, 0.6288, 0.6947, 0.5275, 0.512, 0.564, 0.5109, 0.564, 0.5109, 0.5275, 0.512, 0.5069, 0.6198, 0.5069, 0.6198, 0.5069, 0.6198, 0.5069, 0.6198, 0.6003, 0.5111, 0.625, 0.5635, 0.625, 0.5635, 0.6003, 0.5111, 0.625, 0.5635, 0.6288, 0.6947, 0.6288, 0.6947, 0.625, 0.5635, 0.564, 0.5109, 0.6003, 0.5111, 0.6003, 0.5111, 0.564, 0.5109, 0.5676, 0.6502, 0.5069, 0.6198, 0.5069, 0.6198, 0.5676, 0.6502, 0.5, 0.5426, 0.5275, 0.512, 0.5275, 0.512, 0.5, 0.5426, 0.625, 0.5635, 0.6288, 0.6947, 0.6003, 0.5111, 0.6288, 0.6947, 0.5676, 0.6502, 0.564, 0.5109, 0.6003, 0.5111, 0.5069, 0.6198, 0.5275, 0.512, 0.564, 0.5109, 0.5676, 0.6502, 0.5275, 0.512, 0.5069, 0.6198, 0.5069, 0.6198, 0.5275, 0.512, 0.5, 0.5426, 0.5275, 0.512, 0.5275, 0.512, 0.5, 0.5426, 0.5069, 0.6198, 0.5, 0.5426, 0.5, 0.5426, 0.5069, 0.6198, 0.5, 0.5426, 0.5275, 0.512, 0.5069, 0.6198, 0.5275, 0.512, 0.5275, 0.512, 0.5275, 0.512, 0.5275, 0.512, 0.5069, 0.6198, 0.5, 0.5426, 0.5, 0.5426, 0.5069, 0.6198, 0.5069, 0.6198, 0.5, 0.5426, 0.5, 0.5426, 0.5069, 0.6198, 0.5069, 0.6198, 0.5, 0.5426, 0.5, 0.5426, 0.5069, 0.6198, 0.5275, 0.512, 0.5275, 0.512, 0.5275, 0.512, 0.5275, 0.512, 0.5275, 0.512, 0.5275, 0.512, 0.5275, 0.512, 0.5275, 0.512, 0.5275, 0.512, 0.5069, 0.6198, 0.5069, 0.6198, 0.5275, 0.512, 0.5275, 0.512, 0.5069, 0.6198, 0.5069, 0.6198, 0.5275, 0.512, 0.5, 0.5426, 0.5275, 0.512, 0.5275, 0.512, 0.5, 0.5426, 0.5, 0.5426, 0.5275, 0.512, 0.5275, 0.512, 0.5, 0.5426, 0.5069, 0.6198, 0.5069, 0.6198, 0.5069, 0.6198, 0.5069, 0.6198, 0.5069, 0.6198, 0.5069, 0.6198, 0.5069, 0.6198, 0.5069, 0.6198, 0.5, 0.5993, 0.5, 0.5993, 0.5, 0.5993, 0.5, 0.5993, 0.625, 0.6667, 0.625, 0.6667, 0.625, 0.6667, 0.625, 0.6667, 0.5, 0.5993, 0.5, 0.5993, 0.5, 0.5993, 0.5, 0.5993, 0.5567, 0.6434, 0.5, 0.5993, 0.5, 0.5993, 0.5567, 0.6434, 0.5, 0.5993, 0.5, 0.5993, 0.5, 0.5993, 0.5, 0.5993, 0.5567, 0.6434, 0.625, 0.6667, 0.625, 0.6667, 0.5567, 0.6434, 0.625, 0.6667, 0.625, 0.6667, 0.625, 0.6667, 0.625, 0.6667, 0.625, 0.6667, 0.5567, 0.6434, 0.5567, 0.6434, 0.625, 0.6667, 0.625, 0.6667, 0.625, 0.6667, 0.625, 0.6667, 0.625, 0.6667, 0.5, 0.5993, 0.5, 0.5993, 0.5, 0.5993, 0.5, 0.5993, 0.5567, 0.6434, 0.5, 0.5993, 0.5, 0.5993, 0.5567, 0.6434, 0.5, 0.5993, 0.5567, 0.6434, 0.5567, 0.6434, 0.5, 0.5993, 0.5567, 0.6434, 0.625, 0.6667, 0.625, 0.6667, 0.5567, 0.6434, 0.625, 0.6667, 0.625, 0.6667, 0.625, 0.6667, 0.625, 0.6667, 0.625, 0.6667, 0.5567, 0.6434, 0.5567, 0.6434, 0.625, 0.6667, 0.5, 0.5993, 0.5567, 0.6434, 0.5567, 0.6434, 0.5, 0.5993, 0.5, 0.5993, 0.5567, 0.6434, 0.5567, 0.6434, 0.5, 0.5993, 0.625, 0.6667, 0.5567, 0.6434, 0.5567, 0.6434, 0.625, 0.6667, 0.625, 0.6667, 0.625, 0.6667, 0.625, 0.6667, 0.625, 0.6667, 0.5567, 0.6434, 0.625, 0.6667, 0.625, 0.6667, 0.5567, 0.6434, 0.5, 0.5993, 0.5, 0.5993, 0.5, 0.5993, 0.5, 0.5993, 0.5567, 0.6434, 0.625, 0.6667, 0.625, 0.6667, 0.5567, 0.6434, 0.625, 0.6667, 0.625, 0.6667, 0.625, 0.6667, 0.625, 0.6667, 0.625, 0.6667, 0.5567, 0.6434, 0.5567, 0.6434, 0.625, 0.6667, 0.625, 0.6667, 0.625, 0.6667, 0.625, 0.6667, 0.625, 0.6667, 0.5567, 0.6434, 0.625, 0.6667, 0.625, 0.6667, 0.5567, 0.6434, 0.5, 0.5993, 0.5, 0.5993, 0.5, 0.5993, 0.5, 0.5993, 0.625, 0.6667, 0.625, 0.6667, 0.625, 0.6667, 0.625, 0.6667, 0.5567, 0.6434, 0.5, 0.5993, 0.5, 0.5993, 0.5567, 0.6434, 0.5, 0.5993, 0.5, 0.5993, 0.5, 0.5993, 0.5, 0.5993, 0.625, 0.6667, 0.625, 0.6667, 0.625, 0.6667, 0.625, 0.6667, 0.5, 0.5993, 0.5, 0.5993, 0.5, 0.5993, 0.5, 0.5993, 0.625, 0.6667, 0.625, 0.6667, 0.625, 0.6667, 0.625, 0.6667, 0.5, 0.5993, 0.5, 0.5993, 0.5, 0.5993, 0.5, 0.5993, 0.5567, 0.6434, 0.5, 0.5993, 0.5, 0.5993, 0.5567, 0.6434, 0.5, 0.5993, 0.5567, 0.6434, 0.5567, 0.6434, 0.5, 0.5993, 0.625, 0.6667, 0.5567, 0.6434, 0.5567, 0.6434, 0.625, 0.6667, 0.5, 0.5993, 0.5567, 0.6434, 0.5567, 0.6434, 0.5, 0.5993, 0.5567, 0.6434, 0.5, 0.5993, 0.5, 0.5993, 0.5567, 0.6434, 0.5, 0.5993, 0.5, 0.5993, 0.5, 0.5993, 0.5, 0.5993, 0.5, 0.5993, 0.5, 0.5993, 0.5, 0.5993, 0.5, 0.5993, 0.5567, 0.6434, 0.5, 0.5993, 0.5, 0.5993, 0.5567, 0.6434, 0.5, 0.5993, 0.5567, 0.6434, 0.5567, 0.6434, 0.5, 0.5993, 0.625, 0.6667, 0.5567, 0.6434, 0.5567, 0.6434, 0.625, 0.6667, 0.5, 0.5993, 0.5, 0.5993, 0.5, 0.5993, 0.5, 0.5993, 0.5567, 0.6434, 0.625, 0.6667, 0.625, 0.6667, 0.5567, 0.6434, 0.625, 0.6667, 0.625, 0.6667, 0.625, 0.6667, 0.625, 0.6667, 0.625, 0.6667, 0.5567, 0.6434, 0.5567, 0.6434, 0.625, 0.6667, 0.625, 0.6667, 0.5567, 0.6434, 0.5567, 0.6434, 0.625, 0.6667, 0.625, 0.6667, 0.625, 0.6667, 0.625, 0.6667, 0.625, 0.6667, 0.5567, 0.6434, 0.625, 0.6667, 0.625, 0.6667, 0.5567, 0.6434, 0.5, 0.5993, 0.5, 0.5993, 0.5, 0.5993, 0.5, 0.5993, 0.625, 0.6667, 0.625, 0.6667, 0.625, 0.6667, 0.625, 0.6667, 0.5, 0.5993, 0.5, 0.5993, 0.5, 0.5993, 0.5, 0.5993, 0.5567, 0.6434, 0.625, 0.6667, 0.625, 0.6667, 0.5567, 0.6434, 0.625, 0.6667, 0.625, 0.6667, 0.625, 0.6667, 0.625, 0.6667, 0.5567, 0.6434, 0.625, 0.6667, 0.625, 0.6667, 0.5567, 0.6434, 0.5, 0.5993, 0.5, 0.5993, 0.5, 0.5993, 0.5, 0.5993, 0.625, 0.6667, 0.625, 0.6667, 0.625, 0.6667, 0.625, 0.6667, 0.5, 0.5993, 0.5, 0.5993, 0.5, 0.5993, 0.5, 0.5993, 0.5, 0.5993, 0.5567, 0.6434, 0.5567, 0.6434, 0.5, 0.5993, 0.5567, 0.6434, 0.5, 0.5993, 0.5, 0.5993, 0.5567, 0.6434, 0.5, 0.5993, 0.5, 0.5993, 0.5, 0.5993, 0.5, 0.5993, 0.625, 0.6667, 0.625, 0.6667, 0.625, 0.6667, 0.625, 0.6667, 0.625, 0.6667, 0.5567, 0.6434, 0.5567, 0.6434, 0.625, 0.6667, 0.5567, 0.6434, 0.5, 0.5993, 0.5, 0.5993, 0.5567, 0.6434, 0.5567, 0.6434, 0.5, 0.5993, 0.5, 0.5993, 0.5567, 0.6434, 0.625, 0.6667, 0.5567, 0.6434, 0.5567, 0.6434, 0.625, 0.6667, 0.625, 0.6667, 0.625, 0.6667, 0.625, 0.6667, 0.625, 0.6667, 0.625, 0.6667, 0.5567, 0.6434, 0.5567, 0.6434, 0.625, 0.6667, 0.5, 0.5993, 0.5567, 0.6434, 0.5567, 0.6434, 0.5, 0.5993, 0.5567, 0.6434, 0.5, 0.5993, 0.5, 0.5993, 0.5567, 0.6434, 0.5, 0.5993, 0.5, 0.5993, 0.5, 0.5993, 0.5, 0.5993, 0.5, 0.5993, 0.5, 0.5993, 0.5, 0.5993, 0.5, 0.5993, 0.5, 0.5993, 0.5, 0.5993, 0.5, 0.5993, 0.5, 0.5993, 0.5, 0.5993, 0.5, 0.5993, 0.5, 0.5993, 0.5, 0.5993, 0.5, 0.5993, 0.5, 0.5993, 0.5, 0.5993, 0.5, 0.5993, 0.5, 0.5993, 0.5, 0.5993, 0.5, 0.5993, 0.5, 0.5993, 0.5, 0.5993, 0.5, 0.5993, 0.5, 0.5993, 0.5, 0.5993, 0.5, 0.5993, 0.5, 0.5993, 0.5, 0.5993, 0.5, 0.5993, 0.5, 0.5993, 0.5, 0.5993, 0.5, 0.5993, 0.5, 0.5993, 0.5, 0.5993, 0.5, 0.5993, 0.5, 0.5993, 0.5, 0.5993, 0.5, 0.5993, 0.5, 0.5993, 0.5, 0.5993, 0.5, 0.5993, 0.5, 0.5993, 0.5, 0.5993, 0.5, 0.5993, 0.5, 0.5993, 0.5, 0.5993, 0.5, 0.5993, 0.5, 0.5993, 0.5, 0.5993, 0.5, 0.5993, 0.5, 0.5993, 0.5, 0.5993, 0.5, 0.5993, 0.5, 0.5993, 0.5, 0.5993, 0.5, 0.5993, 0.5, 0.5993, 0.5, 0.5993, 0.5, 0.5993, 0.5, 0.5993, 0.5, 0.5993, 0.5, 0.5993, 0.5, 0.5993, 0.5, 0.5993, 0.5, 0.5993, 0.5, 0.5993, 0.5, 0.5993, 0.5, 0.5993, 0.5, 0.5993, 0.75, 0.6667, 0.6875, 0.6667, 0.6875, 0.75, 0.75, 0.75, 0.75, 0.9167, 0.6875, 0.9167, 0.7188, 1.0, 0.75, 0.5833, 0.6875, 0.5833, 0.6875, 0.6667, 0.75, 0.6667, 0.75, 0.8333, 0.6875, 0.8333, 0.6875, 0.9167, 0.75, 0.9167, 0.75, 0.5, 0.6875, 0.5, 0.6875, 0.5833, 0.75, 0.5833, 0.75, 0.75, 0.6875, 0.75, 0.6875, 0.8333, 0.75, 0.8333, 0.6875, 0.5833, 0.625, 0.5833, 0.625, 0.6667, 0.6875, 0.6667, 0.6875, 0.8333, 0.625, 0.8333, 0.625, 0.9167, 0.6875, 0.9167, 0.6875, 0.5, 0.625, 0.5, 0.625, 0.5833, 0.6875, 0.5833, 0.6875, 0.75, 0.625, 0.75, 0.625, 0.8333, 0.6875, 0.8333, 0.6875, 0.6667, 0.625, 0.6667, 0.625, 0.75, 0.6875, 0.75, 0.6875, 0.9167, 0.625, 0.9167, 0.6562, 1.0, 0.625, 0.6667, 0.5625, 0.6667, 0.5625, 0.75, 0.625, 0.75, 0.625, 0.9167, 0.5625, 0.9167, 0.5938, 1.0, 0.625, 0.6667, 0.625, 0.6667, 0.5625, 0.6667, 0.5625, 0.6667, 0.625, 0.8333, 0.5625, 0.8333, 0.5625, 0.9167, 0.625, 0.9167, 0.625, 0.5833, 0.625, 0.5833, 0.625, 0.6667, 0.625, 0.6667, 0.625, 0.75, 0.5625, 0.75, 0.5625, 0.8333, 0.625, 0.8333, 0.5, 0.6667, 0.5, 0.6667, 0.5, 0.5833, 0.5, 0.5833, 0.5625, 0.75, 0.5, 0.75, 0.5, 0.8333, 0.5625, 0.8333, 0.5625, 0.6667, 0.5, 0.6667, 0.5, 0.75, 0.5625, 0.75, 0.5625, 0.9167, 0.5, 0.9167, 0.5312, 1.0, 0.5625, 0.6667, 0.5625, 0.6667, 0.5, 0.6667, 0.5, 0.6667, 0.5625, 0.8333, 0.5, 0.8333, 0.5, 0.9167, 0.5625, 0.9167, 0.5, 0.5833, 0.4375, 0.5833, 0.4375, 0.6667, 0.5, 0.6667, 0.5, 0.8333, 0.4375, 0.8333, 0.4375, 0.9167, 0.5, 0.9167, 0.5, 0.5, 0.4375, 0.5, 0.4375, 0.5833, 0.5, 0.5833, 0.5, 0.75, 0.4375, 0.75, 0.4375, 0.8333, 0.5, 0.8333, 0.5, 0.6667, 0.4375, 0.6667, 0.4375, 0.75, 0.5, 0.75, 0.5, 0.9167, 0.4375, 0.9167, 0.4687, 1.0, 0.4375, 0.6667, 0.375, 0.6667, 0.375, 0.75, 0.4375, 0.75, 0.4375, 0.9167, 0.375, 0.9167, 0.4062, 1.0, 0.4375, 0.5833, 0.375, 0.5833, 0.375, 0.6667, 0.4375, 0.6667, 0.4375, 0.8333, 0.375, 0.8333, 0.375, 0.9167, 0.4375, 0.9167, 0.4375, 0.5, 0.375, 0.5, 0.375, 0.5833, 0.4375, 0.5833, 0.4375, 0.75, 0.375, 0.75, 0.375, 0.8333, 0.4375, 0.8333, 0.375, 0.5, 0.3125, 0.5, 0.3125, 0.5833, 0.375, 0.5833, 0.375, 0.75, 0.3125, 0.75, 0.3125, 0.8333, 0.375, 0.8333, 0.375, 0.6667, 0.3125, 0.6667, 0.3125, 0.75, 0.375, 0.75, 0.375, 0.9167, 0.3125, 0.9167, 0.3437, 1.0, 0.375, 0.5833, 0.3125, 0.5833, 0.3125, 0.6667, 0.375, 0.6667, 0.375, 0.8333, 0.3125, 0.8333, 0.3125, 0.9167, 0.375, 0.9167, 0.3125, 0.9167, 0.25, 0.9167, 0.2812, 1.0, 0.3125, 0.5833, 0.25, 0.5833, 0.25, 0.6667, 0.3125, 0.6667, 0.3125, 0.8333, 0.25, 0.8333, 0.25, 0.9167, 0.3125, 0.9167, 0.3125, 0.5, 0.25, 0.5, 0.25, 0.5833, 0.3125, 0.5833, 0.3125, 0.75, 0.25, 0.75, 0.25, 0.8333, 0.3125, 0.8333, 0.3125, 0.6667, 0.25, 0.6667, 0.25, 0.75, 0.3125, 0.75, 0.25, 0.6667, 0.1875, 0.6667, 0.1875, 0.75, 0.25, 0.75, 0.25, 0.9167, 0.1875, 0.9167, 0.2187, 1.0, 0.25, 0.5833, 0.1875, 0.5833, 0.1875, 0.6667, 0.25, 0.6667, 0.25, 0.8333, 0.1875, 0.8333, 0.1875, 0.9167, 0.25, 0.9167, 0.25, 0.5, 0.1875, 0.5, 0.1875, 0.5833, 0.25, 0.5833, 0.25, 0.75, 0.1875, 0.75, 0.1875, 0.8333, 0.25, 0.8333, 0.1875, 0.8333, 0.125, 0.8333, 0.125, 0.9167, 0.1875, 0.9167, 0.1875, 0.5, 0.125, 0.5, 0.125, 0.5833, 0.1875, 0.5833, 0.1875, 0.75, 0.125, 0.75, 0.125, 0.8333, 0.1875, 0.8333, 0.1875, 0.6667, 0.125, 0.6667, 0.125, 0.75, 0.1875, 0.75, 0.1875, 0.9167, 0.125, 0.9167, 0.1562, 1.0, 0.1875, 0.5833, 0.125, 0.5833, 0.125, 0.6667, 0.1875, 0.6667, 0.125, 0.9167, 0.0625, 0.9167, 0.09375, 1.0, 0.125, 0.5833, 0.0625, 0.5833, 0.0625, 0.6667, 0.125, 0.6667, 0.125, 0.8333, 0.0625, 0.8333, 0.0625, 0.9167, 0.125, 0.9167, 0.125, 0.5, 0.0625, 0.5, 0.0625, 0.5833, 0.125, 0.5833, 0.125, 0.75, 0.0625, 0.75, 0.0625, 0.8333, 0.125, 0.8333, 0.125, 0.6667, 0.0625, 0.6667, 0.0625, 0.75, 0.125, 0.75, 0.0625, 0.75, 0.0, 0.75, 0.0, 0.8333, 0.0625, 0.8333, 0.0625, 0.6667, 0.0, 0.6667, 0.0, 0.75, 0.0625, 0.75, 0.0625, 0.9167, 0.0, 0.9167, 0.03125, 1.0, 0.0625, 0.5833, 0.0, 0.5833, 0.0, 0.6667, 0.0625, 0.6667, 0.0625, 0.8333, 0.0, 0.8333, 0.0, 0.9167, 0.0625, 0.9167, 0.0625, 0.5, 0.0, 0.5, 0.0, 0.5833, 0.0625, 0.5833, 1.0, 0.8333, 0.9375, 0.8333, 0.9375, 0.9167, 1.0, 0.9167, 1.0, 0.5, 0.9375, 0.5, 0.9375, 0.5833, 1.0, 0.5833, 1.0, 0.75, 0.9375, 0.75, 0.9375, 0.8333, 1.0, 0.8333, 1.0, 0.6667, 0.9375, 0.6667, 0.9375, 0.75, 1.0, 0.75, 1.0, 0.9167, 0.9375, 0.9167, 0.9687, 1.0, 1.0, 0.5833, 0.9375, 0.5833, 0.9375, 0.6667, 1.0, 0.6667, 0.9375, 0.6667, 0.875, 0.6667, 0.875, 0.75, 0.9375, 0.75, 0.9375, 0.9167, 0.875, 0.9167, 0.9062, 1.0, 0.9375, 0.5833, 0.875, 0.5833, 0.875, 0.6667, 0.9375, 0.6667, 0.9375, 0.8333, 0.875, 0.8333, 0.875, 0.9167, 0.9375, 0.9167, 0.9375, 0.5, 0.875, 0.5, 0.875, 0.5833, 0.9375, 0.5833, 0.9375, 0.75, 0.875, 0.75, 0.875, 0.8333, 0.9375, 0.8333, 0.875, 0.75, 0.8125, 0.75, 0.8125, 0.8333, 0.875, 0.8333, 0.875, 0.6667, 0.8125, 0.6667, 0.8125, 0.75, 0.875, 0.75, 0.875, 0.9167, 0.8125, 0.9167, 0.8437, 1.0, 0.875, 0.5833, 0.8125, 0.5833, 0.8125, 0.6667, 0.875, 0.6667, 0.875, 0.8333, 0.8125, 0.8333, 0.8125, 0.9167, 0.875, 0.9167, 0.875, 0.5, 0.8125, 0.5, 0.8125, 0.5833, 0.875, 0.5833, 0.8125, 0.5833, 0.75, 0.5833, 0.75, 0.6667, 0.8125, 0.6667, 0.8125, 0.8333, 0.75, 0.8333, 0.75, 0.9167, 0.8125, 0.9167, 0.8125, 0.5, 0.75, 0.5, 0.75, 0.5833, 0.8125, 0.5833, 0.8125, 0.75, 0.75, 0.75, 0.75, 0.8333, 0.8125, 0.8333, 0.8125, 0.6667, 0.75, 0.6667, 0.75, 0.75, 0.8125, 0.75, 0.8125, 0.9167, 0.75, 0.9167, 0.7812, 1.0, 0.625, 0.6667, 0.625, 0.6667, 0.5625, 0.6667, 0.5625, 0.6667, 0.5, 0.6667, 0.5, 0.6667, 0.5, 0.5833, 0.5, 0.5833, 0.625, 0.5833, 0.625, 0.5833, 0.625, 0.6667, 0.625, 0.6667, 0.5625, 0.6667, 0.5625, 0.6667, 0.5, 0.6667, 0.5, 0.6667, 0.5, 0.5833, 0.5, 0.5833, 0.5, 0.5, 0.5, 0.5, 0.625, 0.5, 0.625, 0.5, 0.625, 0.5833, 0.625, 0.5833, 0.5, 0.5833, 0.5, 0.5375, 0.5, 0.5, 0.5, 0.5, 0.625, 0.5, 0.625, 0.5, 0.625, 0.5519, 0.625, 0.5833, 0.625, 0.6667, 0.625, 0.6667, 0.5567, 0.6434, 0.5625, 0.6667, 0.5, 0.6667, 0.5, 0.5993, 0.5, 0.5375, 0.5, 0.5833, 0.625, 0.5, 0.625, 0.5, 0.625, 0.5833, 0.625, 0.5833, 0.5, 0.5833, 0.5, 0.5833, 0.5, 0.5, 0.5, 0.5, 0.5, 0.557, 0.5, 0.5589, 0.5, 0.5, 0.5, 0.5, 0.625, 0.5, 0.625, 0.5, 0.625, 0.5519, 0.625, 0.5519, 0.625, 0.6667, 0.625, 0.6667, 0.625, 0.6667, 0.625, 0.6667, 0.5, 0.5993, 0.5, 0.5993, 0.5, 0.5589, 0.5, 0.557, 0.5625, 0.6667, 0.5567, 0.6434, 0.5, 0.5993, 0.5, 0.6667, 0.625, 0.5833, 0.625, 0.5519, 0.625, 0.6667, 0.625, 0.6667, 0.625, 0.5519, 0.625, 0.5519, 0.625, 0.6667, 0.625, 0.6667, 0.5567, 0.6434, 0.5567, 0.6434, 0.5, 0.5993, 0.5, 0.5993, 0.5, 0.5589, 0.5, 0.5636, 0.5, 0.5, 0.5, 0.5, 0.625, 0.5, 0.625, 0.5, 0.625, 0.5519, 0.625, 0.5519, 0.5, 0.5993, 0.5, 0.5993, 0.5567, 0.6434, 0.5567, 0.6434, 0.625, 0.5519, 0.625, 0.5519, 0.625, 0.6667, 0.625, 0.6667, 0.625, 0.5519, 0.625, 0.5519, 0.625, 0.6667, 0.625, 0.6667, 0.5, 0.5993, 0.5, 0.5993, 0.5, 0.5993, 0.5, 0.5993, 0.5, 0.5993, 0.5, 0.5993, 0.5, 0.557, 0.5, 0.5375, 0.5, 0.5993, 0.5, 0.5993, 0.5, 0.5993, 0.5, 0.5993, 0.625, 0.5, 0.625, 0.5, 0.625, 0.5519, 0.625, 0.5519, 0.5, 0.5375, 0.5, 0.557, 0.5, 0.5, 0.5, 0.5, 0.625, 0.6667, 0.625, 0.6667, 0.625, 0.6667, 0.625, 0.6667, 0.5, 0.5993, 0.5, 0.5993, 0.5, 0.5993, 0.5, 0.5993, 0.5567, 0.6434, 0.5567, 0.6434, 0.5, 0.5993, 0.5, 0.5993, 0.5, 0.5993, 0.5, 0.5993, 0.5567, 0.6434, 0.5567, 0.6434, 0.5567, 0.6434, 0.5567, 0.6434, 0.5, 0.5993, 0.5, 0.5993, 0.625, 0.6667, 0.625, 0.6667, 0.625, 0.6667, 0.625, 0.6667, 0.5567, 0.6434, 0.5567, 0.6434, 0.625, 0.6667, 0.625, 0.6667, 0.625, 0.6667, 0.625, 0.6667, 0.5567, 0.6434, 0.5567, 0.6434, 0.625, 0.5519, 0.625, 0.5519, 0.625, 0.6667, 0.625, 0.6667, 0.5567, 0.6434, 0.5567, 0.6434, 0.5, 0.5993, 0.5, 0.5993, 0.5, 0.5636, 0.5, 0.5636, 0.5, 0.5, 0.5, 0.5, 0.625, 0.5, 0.625, 0.5, 0.625, 0.5519, 0.625, 0.5519, 0.5, 0.5993, 0.5, 0.5993, 0.5, 0.5636, 0.5, 0.5589, 0.625, 0.6667, 0.625, 0.6667, 0.5567, 0.6434, 0.5567, 0.6434, 0.625, 0.5, 0.625, 0.5, 0.625, 0.5519, 0.625, 0.5519, 0.625, 0.6667, 0.625, 0.6667, 0.5567, 0.6434, 0.5567, 0.6434, 0.5, 0.5993, 0.5, 0.5927, 0.5, 0.5535, 0.5, 0.5636, 0.5567, 0.6434, 0.5567, 0.6434, 0.5, 0.5927, 0.5, 0.5993, 0.5, 0.5993, 0.5, 0.5993, 0.5, 0.5636, 0.5, 0.5636, 0.625, 0.6667, 0.625, 0.6667, 0.5567, 0.6434, 0.5567, 0.6434, 0.5, 0.5927, 0.5, 0.5839, 0.5, 0.5479, 0.5, 0.5535, 0.625, 0.5519, 0.625, 0.5406, 0.625, 0.6564, 0.625, 0.6667, 0.5567, 0.6434, 0.5567, 0.6434, 0.5, 0.5839, 0.5, 0.5927, 0.5, 0.5535, 0.5, 0.5479, 0.5, 0.5, 0.5, 0.5, 0.625, 0.5519, 0.625, 0.5519, 0.625, 0.6667, 0.625, 0.6667, 0.5, 0.5636, 0.5, 0.5535, 0.5, 0.5, 0.5, 0.5, 0.625, 0.6564, 0.625, 0.6667, 0.5567, 0.6434, 0.5567, 0.6434, 0.5, 0.5839, 0.5, 0.5782, 0.5, 0.5385, 0.5, 0.5479, 0.5567, 0.6434, 0.5567, 0.6434, 0.5, 0.5782, 0.5, 0.5839, 0.5, 0.5479, 0.5, 0.5385, 0.5, 0.5, 0.5, 0.5, 0.625, 0.6667, 0.625, 0.6564, 0.5567, 0.6434, 0.5567, 0.6434, 0.625, 0.5, 0.625, 0.5, 0.625, 0.5406, 0.625, 0.5519, 0.625, 0.5, 0.5938, 0.5, 0.5938, 0.511, 0.625, 0.5581, 0.5938, 0.5, 0.5625, 0.5, 0.5625, 0.5108, 0.5938, 0.511, 0.5312, 0.5, 0.5, 0.5, 0.5, 0.5385, 0.5312, 0.5119, 0.5625, 0.5, 0.5312, 0.5, 0.5312, 0.5119, 0.5625, 0.5108, 0.625, 0.5, 0.625, 0.5, 0.625, 0.5581, 0.625, 0.5406, 0.625, 0.5406, 0.625, 0.5581, 0.625, 0.6667, 0.625, 0.6564, 0.5312, 0.5119, 0.5275, 0.512, 0.564, 0.5109, 0.5625, 0.5108, 0.5567, 0.6434, 0.5676, 0.6502, 0.5069, 0.6198, 0.5, 0.5782, 0.625, 0.5581, 0.625, 0.5635, 0.6288, 0.6947, 0.625, 0.6667, 0.5, 0.5782, 0.5069, 0.6198, 0.5, 0.5426, 0.5, 0.5385, 0.5625, 0.5108, 0.564, 0.5109, 0.6003, 0.5111, 0.5938, 0.511, 0.625, 0.6667, 0.6288, 0.6947, 0.5676, 0.6502, 0.5567, 0.6434, 0.5, 0.5385, 0.5, 0.5426, 0.5275, 0.512, 0.5312, 0.5119, 0.5938, 0.511, 0.6003, 0.5111, 0.625, 0.5635, 0.625, 0.5581, 0.5275, 0.512, 0.5275, 0.512, 0.564, 0.5109, 0.564, 0.5109, 0.5, 0.5426, 0.5, 0.5426, 0.5275, 0.512, 0.5275, 0.512, 0.6003, 0.5111, 0.6003, 0.5111, 0.625, 0.5635, 0.625, 0.5635, 0.625, 0.5635, 0.625, 0.5635, 0.6288, 0.6947, 0.6288, 0.6947, 0.564, 0.5109, 0.564, 0.5109, 0.6003, 0.5111, 0.6003, 0.5111, 0.5676, 0.6502, 0.5676, 0.6502, 0.5069, 0.6198, 0.5069, 0.6198, 0.5069, 0.6198, 0.5069, 0.6198, 0.5, 0.5426, 0.5, 0.5426, 0.6288, 0.6947, 0.6288, 0.6947, 0.5676, 0.6502, 0.5676, 0.6502, 0.5676, 0.6502, 0.5676, 0.6502, 0.5069, 0.6198, 0.5069, 0.6198, 0.5069, 0.6198, 0.5069, 0.6198, 0.5, 0.5426, 0.5, 0.5426, 0.6288, 0.6947, 0.6288, 0.6947, 0.5676, 0.6502, 0.5676, 0.6502, 0.5275, 0.512, 0.5275, 0.512, 0.564, 0.5109, 0.564, 0.5109, 0.5, 0.5426, 0.5, 0.5426, 0.5275, 0.512, 0.5275, 0.512, 0.6003, 0.5111, 0.6003, 0.5111, 0.625, 0.5635, 0.625, 0.5635, 0.625, 0.5635, 0.625, 0.5635, 0.6288, 0.6947, 0.6288, 0.6947, 0.564, 0.5109, 0.564, 0.5109, 0.6003, 0.5111, 0.6003, 0.5111, 0.625, 0.5635, 0.625, 0.5635, 0.6288, 0.6947, 0.6288, 0.6947, 0.564, 0.5109, 0.564, 0.5109, 0.6003, 0.5111, 0.6003, 0.5111, 0.5676, 0.6502, 0.5676, 0.6502, 0.5069, 0.6198, 0.5069, 0.6198, 0.5069, 0.6198, 0.5069, 0.6198, 0.5, 0.5426, 0.5, 0.5426, 0.6288, 0.6947, 0.6288, 0.6947, 0.5676, 0.6502, 0.5676, 0.6502, 0.5275, 0.512, 0.5275, 0.512, 0.564, 0.5109, 0.564, 0.5109, 0.5, 0.5426, 0.5, 0.5426, 0.5275, 0.512, 0.5275, 0.512, 0.6003, 0.5111, 0.6003, 0.5111, 0.625, 0.5635, 0.625, 0.5635, 0.5275, 0.512, 0.5275, 0.512, 0.564, 0.5109, 0.564, 0.5109, 0.5, 0.5426, 0.5, 0.5426, 0.5275, 0.512, 0.5275, 0.512, 0.6003, 0.5111, 0.6003, 0.5111, 0.625, 0.5635, 0.625, 0.5635, 0.625, 0.5635, 0.625, 0.5635, 0.6288, 0.6947, 0.6288, 0.6947, 0.564, 0.5109, 0.564, 0.5109, 0.6003, 0.5111, 0.6003, 0.5111, 0.5676, 0.6502, 0.5676, 0.6502, 0.5069, 0.6198, 0.5069, 0.6198, 0.5069, 0.6198, 0.5069, 0.6198, 0.5, 0.5426, 0.5, 0.5426, 0.6288, 0.6947, 0.6288, 0.6947, 0.5676, 0.6502, 0.5676, 0.6502, 0.6288, 0.6947, 0.6288, 0.6947, 0.5676, 0.6502, 0.5676, 0.6502, 0.5275, 0.512, 0.5275, 0.512, 0.564, 0.5109, 0.564, 0.5109, 0.5069, 0.6198, 0.5069, 0.6198, 0.5069, 0.6198, 0.5069, 0.6198, 0.6003, 0.5111, 0.6003, 0.5111, 0.625, 0.5635, 0.625, 0.5635, 0.625, 0.5635, 0.625, 0.5635, 0.6288, 0.6947, 0.6288, 0.6947, 0.564, 0.5109, 0.564, 0.5109, 0.6003, 0.5111, 0.6003, 0.5111, 0.5676, 0.6502, 0.5676, 0.6502, 0.5069, 0.6198, 0.5069, 0.6198, 0.5, 0.5426, 0.5, 0.5426, 0.5275, 0.512, 0.5275, 0.512, 0.625, 0.5635, 0.6003, 0.5111, 0.6288, 0.6947, 0.6288, 0.6947, 0.6003, 0.5111, 0.564, 0.5109, 0.5676, 0.6502, 0.5069, 0.6198, 0.5676, 0.6502, 0.564, 0.5109, 0.5275, 0.512, 0.5275, 0.512, 0.5275, 0.512, 0.5069, 0.6198, 0.5069, 0.6198, 0.5, 0.5426, 0.5, 0.5426, 0.5275, 0.512, 0.5275, 0.512, 0.5069, 0.6198, 0.5069, 0.6198, 0.5, 0.5426, 0.5, 0.5426, 0.5, 0.5426, 0.5069, 0.6198, 0.5275, 0.512, 0.5275, 0.512, 0.5275, 0.512, 0.5275, 0.512, 0.5275, 0.512, 0.5069, 0.6198, 0.5069, 0.6198, 0.5, 0.5426, 0.5, 0.5426, 0.5069, 0.6198, 0.5069, 0.6198, 0.5, 0.5426, 0.5, 0.5426, 0.5069, 0.6198, 0.5069, 0.6198, 0.5, 0.5426, 0.5, 0.5426, 0.5275, 0.512, 0.5275, 0.512, 0.5275, 0.512, 0.5275, 0.512, 0.5275, 0.512, 0.5275, 0.512, 0.5275, 0.512, 0.5275, 0.512, 0.5275, 0.512, 0.5275, 0.512, 0.5069, 0.6198, 0.5069, 0.6198, 0.5275, 0.512, 0.5275, 0.512, 0.5069, 0.6198, 0.5069, 0.6198, 0.5, 0.5426, 0.5, 0.5426, 0.5275, 0.512, 0.5275, 0.512, 0.5, 0.5426, 0.5, 0.5426, 0.5275, 0.512, 0.5275, 0.512, 0.5069, 0.6198, 0.5069, 0.6198, 0.5069, 0.6198, 0.5069, 0.6198, 0.5069, 0.6198, 0.5069, 0.6198, 0.5069, 0.6198, 0.5069, 0.6198, 0.5, 0.5993, 0.5, 0.5993, 0.5, 0.5993, 0.5, 0.5993, 0.625, 0.6667, 0.625, 0.6667, 0.625, 0.6667, 0.625, 0.6667, 0.5, 0.5993, 0.5, 0.5993, 0.5, 0.5993, 0.5, 0.5993, 0.5567, 0.6434, 0.5567, 0.6434, 0.5, 0.5993, 0.5, 0.5993, 0.5, 0.5993, 0.5, 0.5993, 0.5, 0.5993, 0.5, 0.5993, 0.5567, 0.6434, 0.5567, 0.6434, 0.625, 0.6667, 0.625, 0.6667, 0.625, 0.6667, 0.625, 0.6667, 0.625, 0.6667, 0.625, 0.6667, 0.625, 0.6667, 0.625, 0.6667, 0.5567, 0.6434, 0.5567, 0.6434, 0.625, 0.6667, 0.625, 0.6667, 0.625, 0.6667, 0.625, 0.6667, 0.5, 0.5993, 0.5, 0.5993, 0.5, 0.5993, 0.5, 0.5993, 0.5567, 0.6434, 0.5567, 0.6434, 0.5, 0.5993, 0.5, 0.5993, 0.5, 0.5993, 0.5, 0.5993, 0.5567, 0.6434, 0.5567, 0.6434, 0.5567, 0.6434, 0.5567, 0.6434, 0.625, 0.6667, 0.625, 0.6667, 0.625, 0.6667, 0.625, 0.6667, 0.625, 0.6667, 0.625, 0.6667, 0.625, 0.6667, 0.625, 0.6667, 0.5567, 0.6434, 0.5567, 0.6434, 0.5, 0.5993, 0.5, 0.5993, 0.5567, 0.6434, 0.5567, 0.6434, 0.5, 0.5993, 0.5, 0.5993, 0.5567, 0.6434, 0.5567, 0.6434, 0.625, 0.6667, 0.625, 0.6667, 0.5567, 0.6434, 0.5567, 0.6434, 0.625, 0.6667, 0.625, 0.6667, 0.625, 0.6667, 0.625, 0.6667, 0.5567, 0.6434, 0.5567, 0.6434, 0.625, 0.6667, 0.625, 0.6667, 0.5, 0.5993, 0.5, 0.5993, 0.5, 0.5993, 0.5, 0.5993, 0.5567, 0.6434, 0.5567, 0.6434, 0.625, 0.6667, 0.625, 0.6667, 0.625, 0.6667, 0.625, 0.6667, 0.625, 0.6667, 0.625, 0.6667, 0.625, 0.6667, 0.625, 0.6667, 0.5567, 0.6434, 0.5567, 0.6434, 0.625, 0.6667, 0.625, 0.6667, 0.625, 0.6667, 0.625, 0.6667, 0.5567, 0.6434, 0.5567, 0.6434, 0.625, 0.6667, 0.625, 0.6667, 0.5, 0.5993, 0.5, 0.5993, 0.5, 0.5993, 0.5, 0.5993, 0.625, 0.6667, 0.625, 0.6667, 0.625, 0.6667, 0.625, 0.6667, 0.5567, 0.6434, 0.5567, 0.6434, 0.5, 0.5993, 0.5, 0.5993, 0.5, 0.5993, 0.5, 0.5993, 0.5, 0.5993, 0.5, 0.5993, 0.625, 0.6667, 0.625, 0.6667, 0.625, 0.6667, 0.625, 0.6667, 0.5, 0.5993, 0.5, 0.5993, 0.5, 0.5993, 0.5, 0.5993, 0.625, 0.6667, 0.625, 0.6667, 0.625, 0.6667, 0.625, 0.6667, 0.5, 0.5993, 0.5, 0.5993, 0.5, 0.5993, 0.5, 0.5993, 0.5567, 0.6434, 0.5567, 0.6434, 0.5, 0.5993, 0.5, 0.5993, 0.5, 0.5993, 0.5, 0.5993, 0.5567, 0.6434, 0.5567, 0.6434, 0.625, 0.6667, 0.625, 0.6667, 0.5567, 0.6434, 0.5567, 0.6434, 0.5, 0.5993, 0.5, 0.5993, 0.5567, 0.6434, 0.5567, 0.6434, 0.5567, 0.6434, 0.5567, 0.6434, 0.5, 0.5993, 0.5, 0.5993, 0.5, 0.5993, 0.5, 0.5993, 0.5, 0.5993, 0.5, 0.5993, 0.5, 0.5993, 0.5, 0.5993, 0.5, 0.5993, 0.5, 0.5993, 0.5567, 0.6434, 0.5567, 0.6434, 0.5, 0.5993, 0.5, 0.5993, 0.5, 0.5993, 0.5, 0.5993, 0.5567, 0.6434, 0.5567, 0.6434, 0.625, 0.6667, 0.625, 0.6667, 0.5567, 0.6434, 0.5567, 0.6434, 0.5, 0.5993, 0.5, 0.5993, 0.5, 0.5993, 0.5, 0.5993, 0.5567, 0.6434, 0.5567, 0.6434, 0.625, 0.6667, 0.625, 0.6667, 0.625, 0.6667, 0.625, 0.6667, 0.625, 0.6667, 0.625, 0.6667, 0.625, 0.6667, 0.625, 0.6667, 0.5567, 0.6434, 0.5567, 0.6434, 0.625, 0.6667, 0.625, 0.6667, 0.5567, 0.6434, 0.5567, 0.6434, 0.625, 0.6667, 0.625, 0.6667, 0.625, 0.6667, 0.625, 0.6667, 0.5567, 0.6434, 0.5567, 0.6434, 0.625, 0.6667, 0.625, 0.6667, 0.5, 0.5993, 0.5, 0.5993, 0.5, 0.5993, 0.5, 0.5993, 0.625, 0.6667, 0.625, 0.6667, 0.625, 0.6667, 0.625, 0.6667, 0.5, 0.5993, 0.5, 0.5993, 0.5, 0.5993, 0.5, 0.5993, 0.5567, 0.6434, 0.5567, 0.6434, 0.625, 0.6667, 0.625, 0.6667, 0.625, 0.6667, 0.625, 0.6667, 0.625, 0.6667, 0.625, 0.6667, 0.5567, 0.6434, 0.5567, 0.6434, 0.625, 0.6667, 0.625, 0.6667, 0.5, 0.5993, 0.5, 0.5993, 0.5, 0.5993, 0.5, 0.5993, 0.625, 0.6667, 0.625, 0.6667, 0.625, 0.6667, 0.625, 0.6667, 0.5, 0.5993, 0.5, 0.5993, 0.5, 0.5993, 0.5, 0.5993, 0.5, 0.5993, 0.5, 0.5993, 0.5567, 0.6434, 0.5567, 0.6434, 0.5567, 0.6434, 0.5567, 0.6434, 0.5, 0.5993, 0.5, 0.5993, 0.5, 0.5993, 0.5, 0.5993, 0.5, 0.5993, 0.5, 0.5993, 0.625, 0.6667, 0.625, 0.6667, 0.625, 0.6667, 0.625, 0.6667, 0.625, 0.6667, 0.625, 0.6667, 0.5567, 0.6434, 0.5567, 0.6434, 0.5567, 0.6434, 0.5567, 0.6434, 0.5, 0.5993, 0.5, 0.5993, 0.5567, 0.6434, 0.5567, 0.6434, 0.5, 0.5993, 0.5, 0.5993, 0.625, 0.6667, 0.625, 0.6667, 0.5567, 0.6434, 0.5567, 0.6434, 0.625, 0.6667, 0.625, 0.6667, 0.625, 0.6667, 0.625, 0.6667, 0.625, 0.6667, 0.625, 0.6667, 0.5567, 0.6434, 0.5567, 0.6434, 0.5, 0.5993, 0.5, 0.5993, 0.5567, 0.6434, 0.5567, 0.6434, 0.5567, 0.6434, 0.5567, 0.6434, 0.5, 0.5993, 0.5, 0.5993, 0.5, 0.5993, 0.5, 0.5993, 0.5, 0.5993, 0.5, 0.5993, 0.5, 0.5993, 0.5, 0.5993, 0.5, 0.5993, 0.5, 0.5993, 0.5, 0.5993, 0.5, 0.5993, 0.5, 0.5993, 0.5, 0.5993, 0.5, 0.5993, 0.5, 0.5993, 0.5, 0.5993, 0.5, 0.5993, 0.5, 0.5993, 0.5, 0.5993, 0.5, 0.5993, 0.5, 0.5993, 0.5, 0.5993, 0.5, 0.5993, 0.5, 0.5993, 0.5, 0.5993, 0.5, 0.5993, 0.5, 0.5993, 0.5, 0.5993, 0.5, 0.5993, 0.5, 0.5993, 0.5, 0.5993, 0.5, 0.5993, 0.5, 0.5993, 0.5, 0.5993, 0.5, 0.5993, 0.5, 0.5993, 0.5, 0.5993, 0.5, 0.5993, 0.5, 0.5993, 0.5, 0.5993, 0.5, 0.5993, 0.5, 0.5993, 0.5, 0.5993, 0.5, 0.5993, 0.5, 0.5993, 0.5, 0.5993, 0.5, 0.5993, 0.5, 0.5993, 0.5, 0.5993, 0.5, 0.5993, 0.5, 0.5993, 0.5, 0.5993, 0.5, 0.5993, 0.5, 0.5993, 0.5, 0.5993, 0.5, 0.5993, 0.5, 0.5993, 0.5, 0.5993, 0.5, 0.5993, 0.5, 0.5993, 0.5, 0.5993, 0.5, 0.5993, 0.5, 0.5993, 0.5, 0.5993, 0.5, 0.5993, 0.5, 0.5993, 0.5, 0.5993, 0.5, 0.5993, 0.5, 0.5993, 0.5, 0.5993, 0.5, 0.5993, 0.5, 0.5993, 0.5, 0.5993])
me_sphere.use_mirror_x = True
me_sphere.update()
arm_armature = bpy.data.armatures.new('Armature')  # bones are not reproduced

# ---- objects
ob_sphere = bpy.data.objects.new('Sphere', me_sphere)
ob_main_controller = bpy.data.objects.new('Main Controller', arm_armature)

# ---- transforms, parenting, visibility, modifiers, constraints
ob_sphere.parent = ob_main_controller
ob_sphere.location = (0.0, 0.0, 2.037)
ob_sphere.scale = (0.3431, 0.3431, 0.3431)
ob_sphere.use_mesh_mirror_x = True
_vg = ob_sphere.vertex_groups.new(name='Hip')
for _i, _w in zip([122, 123, 147, 148, 149, 150, 151, 152, 153, 154, 155, 156, 157, 158, 159, 160, 161, 162, 163, 164, 165, 166, 167, 168, 169, 170, 171, 172, 173, 174, 175, 176, 177, 178, 179, 182, 185, 186, 432, 433, 452, 453, 454, 455, 456, 457, 458, 459, 460, 461, 462, 463, 464, 465, 466, 467, 468, 469, 470, 471, 472, 473, 476, 479, 480], [0.101, 0.06339, 0.1139, 0.03974, 0.08691, 0.231, 0.04548, 0.08124, 0.1047, 0.3903, 0.1482, 0.6667, 0.0726, 0.2124, 0.06399, 0.1009, 0.3721, 0.5478, 0.6791, 0.03029, 0.05687, 0.2283, 0.5783, 0.7068, 0.005314, 0.8084, 0.8721, 0.01796, 0.1853, 0.6737, 0.8237, 0.6829, 0.8195, 0.7567, 0.02811, 0.09079, 0.06284, 0.08456, 0.101, 0.06339, 0.03974, 0.08691, 0.231, 0.04548, 0.08124, 0.3903, 0.1482, 0.0726, 0.2124, 0.06399, 0.1009, 0.3721, 0.03029, 0.05687, 0.2283, 0.005314, 0.8084, 0.01796, 0.1853, 0.6829, 0.7567, 0.02811, 0.09079, 0.06284, 0.08456]): _vg.add([_i], _w, 'REPLACE')
_vg = ob_sphere.vertex_groups.new(name='Waist')
for _i, _w in zip([109, 115, 122, 123, 141, 142, 143, 144, 145, 146, 147, 148, 149, 150, 151, 152, 153, 154, 155, 156, 157, 159, 160, 161, 162, 163, 164, 165, 166, 167, 423, 427, 432, 433, 448, 449, 450, 451, 452, 453, 454, 455, 456, 457, 458, 459, 461, 462, 463, 464, 465, 466], [0.0006367, 0.1157, 0.6045, 0.5927, 0.1207, 0.1075, 0.1088, 0.09933, 0.09026, 0.07596, 0.7196, 0.6164, 0.05894, 0.06369, 0.6376, 0.6658, 0.7153, 0.1935, 0.1834, 0.1673, 0.177, 0.002735, 0.1759, 0.203, 0.196, 0.05165, 0.05188, 0.05167, 0.07507, 0.08652, 0.0006367, 0.1157, 0.6045, 0.5927, 0.1207, 0.1088, 0.09933, 0.09026, 0.6164, 0.05894, 0.06369, 0.6376, 0.6658, 0.1935, 0.1834, 0.177, 0.002735, 0.1759, 0.203, 0.05188, 0.05167, 0.07507]): _vg.add([_i], _w, 'REPLACE')
_vg = ob_sphere.vertex_groups.new(name='Chest')
for _i, _w in zip([101, 108, 109, 111, 112, 113, 115, 116, 117, 118, 119, 120, 121, 122, 123, 124, 125, 126, 127, 128, 129, 130, 131, 135, 140, 141, 142, 143, 144, 145, 146, 147, 148, 151, 152, 153, 154, 155, 156, 157, 160, 161, 162, 417, 422, 423, 425, 427, 428, 429, 430, 431, 432, 433, 434, 435, 436, 437, 438, 442, 447, 448, 449, 450, 451, 452, 455, 456, 457, 458, 459, 462, 463], [0.06008, 0.08317, 0.2442, 0.02615, 0.05185, 0.2036, 0.6683, 0.03046, 0.009418, 0.1181, 0.2998, 0.7103, 0.1657, 0.144, 0.1412, 0.1898, 0.5804, 0.7428, 0.1136, 0.255, 0.09707, 0.5418, 0.5714, 0.01089, 0.01815, 0.677, 0.7896, 0.6895, 0.7396, 0.8078, 0.8601, 0.1082, 0.1299, 0.1206, 0.1196, 0.09996, 0.03934, 0.03386, 0.006097, 0.02553, 0.01703, 0.02113, 0.007732, 0.06008, 0.08317, 0.2442, 0.02615, 0.6683, 0.03046, 0.009418, 0.1181, 0.1657, 0.144, 0.1412, 0.1898, 0.5804, 0.1136, 0.255, 0.09707, 0.01089, 0.01815, 0.677, 0.6895, 0.7396, 0.8078, 0.1299, 0.1206, 0.1196, 0.03934, 0.03386, 0.02553, 0.01703, 0.02113]): _vg.add([_i], _w, 'REPLACE')
_vg = ob_sphere.vertex_groups.new(name='Shoulder L')
for _i, _w in zip([22, 23, 28, 97, 98, 100, 101, 102, 103, 104, 105, 107, 108, 109, 110, 111, 112, 113, 114, 115, 116, 117, 118, 119, 120, 121, 124, 125, 126, 127, 128, 129, 130, 131, 132, 133, 135, 136, 137, 138, 139, 140, 141, 142, 143, 144, 145, 425, 430, 437], [0.09633, 0.2065, 0.04594, 0.03822, 0.0103, 0.0589, 0.6353, 0.842, 0.05698, 0.0459, 0.01708, 0.2487, 0.7785, 0.6485, 0.2296, 0.1772, 0.1041, 0.1145, 0.8262, 0.1429, 0.8316, 0.8375, 0.6159, 0.272, 0.1045, 0.6423, 0.6538, 0.2526, 0.07852, 0.7613, 0.6101, 0.7716, 0.125, 0.1701, 0.04225, 0.02527, 0.0686, 0.02978, 0.07043, 0.05355, 0.05131, 0.07723, 0.1118, 0.01225, 0.1263, 0.09467, 0.02299, 0.03492, 0.0548, 0.02927]): _vg.add([_i], _w, 'REPLACE')
_vg = ob_sphere.vertex_groups.new(name='Upper Arm L')
for _i, _w in zip([101, 102, 107, 108, 109, 110, 114, 115, 116, 117, 118, 121, 124, 125, 127, 128, 129, 132, 133, 134, 135, 136, 137, 138, 139, 140, 143, 144, 242, 243, 244, 245, 246, 247, 248, 249, 250, 251, 253, 254, 255, 256, 257, 258, 259, 261, 262, 263, 264, 265, 266], [0.04156, 0.3303, 0.0267, 0.5135, 0.06979, 0.01065, 0.4418, 0.01775, 0.7636, 0.2069, 0.02735, 0.2506, 0.3617, 0.06032, 0.5914, 0.05645, 0.07923, 0.8947, 0.9151, 0.9413, 1.0, 0.9138, 0.8642, 0.892, 0.9069, 0.8386, 0.02959, 0.008846, 0.9863, 0.9891, 0.02314, 0.9793, 0.9896, 0.9844, 0.9879, 0.9819, 0.9805, 0.9428, 0.9356, 0.942, 0.9372, 0.9398, 0.9381, 0.9354, 0.02385, 0.03261, 0.02681, 0.02912, 0.02891, 0.02784, 0.03187]): _vg.add([_i], _w, 'REPLACE')
_vg = ob_sphere.vertex_groups.new(name='Lower Arm L')
for _i, _w in zip([134, 244, 251, 252, 253, 254, 255, 256, 257, 258, 259, 260, 261, 262, 263, 264, 265, 266, 267, 268, 269, 270, 271, 272, 273, 274, 275, 277, 278, 279, 280, 281, 282, 289], [0.05815, 0.9631, 0.05676, 0.9662, 0.06349, 0.05761, 0.0621, 0.05973, 0.06114, 0.06372, 0.9628, 0.1511, 0.9584, 0.9614, 0.9598, 0.9601, 0.9608, 0.9586, 0.974, 0.006517, 0.9778, 0.9805, 0.9405, 0.9511, 0.9708, 0.9528, 0.1439, 0.08075, 0.05315, 0.05837, 0.08953, 0.1507, 0.08795, 0.003644]): _vg.add([_i], _w, 'REPLACE')
_vg = ob_sphere.vertex_groups.new(name='Wrist L')
for _i, _w in zip([252, 260, 268, 275, 277, 278, 279, 280, 281, 282, 283, 285, 286, 289], [0.003107, 0.6544, 0.1289, 0.6975, 0.7969, 0.864, 0.00922, 0.06739, 0.6806, 0.0602, 0.1167, 0.08453, 0.0299, 0.1248]): _vg.add([_i], _w, 'REPLACE')
_vg = ob_sphere.vertex_groups.new(name='Hand L')
for _i, _w in zip([260, 268, 275, 276, 278, 281, 283, 284, 285, 286, 287, 288, 289, 291, 293, 294, 295, 296, 297, 298, 299, 300, 301, 302, 303, 304, 305], [0.1688, 0.7689, 0.1439, 0.8746, 0.04618, 0.1255, 0.8257, 0.135, 0.1069, 0.9136, 0.005574, 0.09097, 0.6798, 0.8952, 0.9318, 0.9783, 0.7619, 0.7913, 0.8702, 0.7679, 0.1062, 0.01312, 0.004623, 0.1298, 0.1041, 0.1178, 0.1163]): _vg.add([_i], _w, 'REPLACE')
_vg = ob_sphere.vertex_groups.new(name='Fingers L')
for _i, _w in zip([276, 284, 291, 292, 293, 295, 296, 297, 298, 299, 300, 301, 302, 303, 304, 305, 306, 307, 308, 309, 310, 311, 312, 313], [0.103, 0.8615, 0.08754, 0.9899, 0.02881, 0.1197, 0.1052, 0.102, 0.1173, 0.8914, 0.967, 0.972, 0.8519, 0.8824, 0.8786, 0.8674, 0.9945, 0.9994, 0.9973, 0.9992, 0.9886, 0.9948, 0.9932, 0.9899]): _vg.add([_i], _w, 'REPLACE')
_vg = ob_sphere.vertex_groups.new(name='Thumb Upper L')
for _i, _w in zip([268, 271, 272, 274, 277, 278, 279, 280, 281, 282, 285, 286, 287, 288, 289, 290, 293, 295, 296, 298, 314, 315, 316, 317, 318, 319, 320, 321, 322], [0.06154, 0.0433, 0.02646, 0.01424, 0.1046, 0.0176, 0.7883, 0.8068, 0.03157, 0.7947, 0.7936, 0.03242, 0.8945, 0.8716, 0.1581, 0.9318, 0.0008294, 0.1115, 0.09839, 0.108, 0.5018, 0.7245, 0.4409, 0.1645, 0.06477, 0.1787, 0.07366, 0.07491, 0.02443]): _vg.add([_i], _w, 'REPLACE')
_vg = ob_sphere.vertex_groups.new(name='Thumb Lower L')
for _i, _w in zip([279, 282, 287, 290, 314, 315, 316, 317, 318, 319, 320, 321, 322, 323, 324, 325, 326, 327, 328, 329, 330, 331], [0.1193, 0.05436, 0.07118, 0.01436, 0.4896, 0.2582, 0.555, 0.8291, 0.9314, 0.8152, 0.9249, 0.9232, 0.9622, 0.9893, 0.9945, 0.9835, 0.9936, 0.9937, 0.9986, 0.9997, 0.9989, 0.998]): _vg.add([_i], _w, 'REPLACE')
_vg = ob_sphere.vertex_groups.new(name='Neck 2')
for _i, _w in zip([22, 23, 97, 98, 99, 100, 101, 102, 103, 104, 105, 106, 107, 110, 111, 112, 113, 114, 117, 118, 119, 120, 128, 129, 130, 131, 351, 352, 414, 415, 416, 417, 418, 419, 420, 421, 424, 425, 426, 429, 430, 437, 438], [0.4249, 0.3695, 0.1203, 0.1317, 0.1321, 0.1237, 0.1566, 0.04802, 0.1785, 0.1621, 0.1576, 0.4619, 0.2553, 0.4848, 0.5228, 0.4274, 0.4396, 0.06392, 0.07023, 0.1389, 0.0931, 0.03132, 0.04949, 0.03655, 0.1622, 0.02868, 0.4249, 0.3695, 0.1203, 0.1317, 0.1237, 0.1566, 0.04802, 0.1785, 0.1621, 0.2553, 0.4848, 0.5228, 0.06392, 0.07023, 0.1389, 0.04949, 0.03655]): _vg.add([_i], _w, 'REPLACE')
_vg = ob_sphere.vertex_groups.new(name='Neck')
for _i, _w in zip([21, 22, 23, 27, 28, 29, 32, 33, 34, 35, 38, 39, 40, 41, 44, 45, 46, 47, 97, 98, 99, 100, 101, 102, 103, 104, 105, 106, 107, 110, 111, 112, 113, 114, 117, 118, 119, 129, 130, 350, 351, 352, 356, 357, 360, 361, 362, 365, 366, 367, 370, 371, 372, 414, 415, 416, 417, 418, 419, 420, 421, 424, 425, 426, 429, 430, 438], [0.003735, 0.4515, 0.4045, 0.08743, 0.2939, 0.3229, 0.1209, 0.2348, 0.2854, 0.3026, 0.058, 0.112, 0.1281, 0.1342, 0.008579, 0.03987, 0.05386, 0.05635, 0.7621, 0.7003, 0.5539, 0.7224, 0.1075, 0.03535, 0.6377, 0.4574, 0.448, 0.4606, 0.2278, 0.1721, 0.1831, 0.309, 0.1192, 0.05273, 0.004834, 0.05238, 0.05148, 0.01049, 0.04351, 0.003735, 0.4515, 0.4045, 0.08743, 0.2939, 0.1209, 0.2348, 0.2854, 0.058, 0.112, 0.1281, 0.008579, 0.03987, 0.05386, 0.7621, 0.7003, 0.7224, 0.1075, 0.03535, 0.6377, 0.4574, 0.2278, 0.1721, 0.1831, 0.05273, 0.004834, 0.05238, 0.01049]): _vg.add([_i], _w, 'REPLACE')
_vg = ob_sphere.vertex_groups.new(name='Head')
for _i, _w in zip([0, 1, 2, 3, 4, 5, 6, 7, 8, 9, 10, 11, 12, 13, 14, 15, 16, 17, 18, 19, 20, 21, 24, 25, 26, 27, 28, 29, 30, 31, 32, 33, 34, 35, 36, 37, 38, 39, 40, 41, 42, 43, 44, 45, 46, 47, 48, 49, 50, 51, 52, 53, 54, 55, 56, 57, 58, 59, 60, 61, 62, 63, 64, 65, 66, 67, 68, 69, 70, 71, 72, 73, 74, 75, 76, 77, 78, 79, 80, 81, 82, 83, 84, 85, 86, 87, 88, 89, 90, 91, 92, 93, 94, 95, 96, 97, 98, 99, 103, 104, 105, 111, 112, 332, 333, 334, 335, 336, 337, 338, 339, 340, 341, 342, 343, 344, 345, 346, 347, 348, 349, 350, 353, 354, 355, 356, 357, 358, 359, 360, 361, 362, 363, 364, 365, 366, 367, 368, 369, 370, 371, 372, 373, 374, 375, 376, 377, 378, 379, 380, 381, 382, 383, 384, 385, 386, 387, 388, 389, 390, 391, 392, 393, 394, 395, 396, 397, 398, 399, 400, 401, 402, 403, 404, 405, 406, 407, 408, 409, 410, 411, 412, 413, 414, 415, 419, 420, 425], [0.9963, 0.9975, 0.9988, 0.9991, 0.9992, 0.9955, 0.9965, 0.9973, 0.998, 0.9987, 0.9988, 0.9942, 0.9942, 0.9946, 0.9952, 0.9935, 0.9969, 0.9975, 0.9925, 0.9912, 0.9906, 0.9731, 0.9906, 0.9854, 1.0, 0.9126, 0.7061, 0.6771, 0.989, 1.0, 1.0, 1.0, 1.0, 1.0, 0.9887, 0.982, 1.0, 1.0, 1.0, 1.0, 0.9896, 0.983, 0.9707, 1.0, 1.0, 1.0, 0.9911, 0.9875, 0.9832, 0.9784, 0.9757, 0.975, 0.9929, 0.9916, 0.9905, 0.9895, 0.989, 0.9889, 0.9944, 0.9947, 0.9949, 0.9951, 0.9953, 0.9953, 0.9956, 0.9966, 0.9973, 0.998, 0.9984, 0.9985, 0.9964, 0.9977, 0.9985, 0.9992, 0.9996, 0.9998, 0.9969, 0.9982, 0.9989, 0.9995, 0.9997, 0.9998, 0.997, 0.9983, 0.999, 0.9994, 0.9996, 0.9997, 0.9968, 0.9981, 0.9987, 0.9992, 0.9994, 0.9995, 0.9983, 0.02554, 0.1224, 0.277, 0.06699, 0.2958, 0.3136, 0.0354, 0.0515, 0.9963, 0.9975, 0.9988, 0.9991, 0.9955, 0.9965, 0.9973, 0.998, 0.9987, 0.9942, 0.9942, 0.9946, 0.9952, 0.9935, 0.9969, 0.9925, 0.9912, 0.9906, 0.9731, 0.9906, 0.9854, 1.0, 0.9126, 0.7061, 0.989, 1.0, 1.0, 1.0, 1.0, 0.9887, 0.982, 1.0, 1.0, 1.0, 0.9896, 0.983, 1.0, 1.0, 1.0, 0.9911, 0.9875, 0.9832, 0.9784, 0.9757, 0.9929, 0.9916, 0.9905, 0.9895, 0.989, 0.9944, 0.9947, 0.9949, 0.9951, 0.9953, 0.9956, 0.9966, 0.9973, 0.998, 0.9984, 0.9964, 0.9977, 0.9985, 0.9992, 0.9996, 0.9969, 0.9982, 0.9989, 0.9995, 0.9997, 0.997, 0.9983, 0.999, 0.9994, 0.9996, 0.9968, 0.9981, 0.9987, 0.9992, 0.9994, 0.9983, 0.02554, 0.1224, 0.06699, 0.2958, 0.0354]): _vg.add([_i], _w, 'REPLACE')
_vg = ob_sphere.vertex_groups.new(name='Shoulder R')
for _i, _w in zip([105, 111, 112, 113, 118, 119, 120, 126, 128, 130, 131, 142, 350, 351, 352, 356, 357, 414, 416, 417, 418, 419, 420, 421, 422, 423, 424, 425, 426, 427, 428, 429, 430, 431, 434, 435, 436, 437, 438, 439, 440, 442, 443, 444, 445, 446, 447, 448, 449, 450, 451], [0.01708, 0.03492, 0.1041, 0.1145, 0.0548, 0.272, 0.1045, 0.07852, 0.02927, 0.125, 0.1701, 0.01225, 0.01316, 0.09633, 0.2065, 0.002965, 0.00432, 0.03822, 0.0589, 0.6353, 0.842, 0.05698, 0.04594, 0.2487, 0.7785, 0.6485, 0.2296, 0.1772, 0.8262, 0.1429, 0.8316, 0.8375, 0.6159, 0.6423, 0.6538, 0.2526, 0.7613, 0.6101, 0.7716, 0.04225, 0.02527, 0.0686, 0.02978, 0.07043, 0.05355, 0.05131, 0.07723, 0.1118, 0.1263, 0.09467, 0.02299]): _vg.add([_i], _w, 'REPLACE')
_vg = ob_sphere.vertex_groups.new(name='Upper Arm R')
for _i, _w in zip([417, 418, 421, 422, 423, 424, 426, 427, 428, 429, 430, 431, 434, 435, 436, 437, 438, 439, 440, 441, 442, 443, 444, 445, 446, 447, 449, 450, 536, 537, 538, 539, 540, 541, 542, 543, 544, 545, 547, 548, 549, 550, 551, 552, 553, 555, 556, 557, 558, 559, 560], [0.04156, 0.3303, 0.0267, 0.5135, 0.06979, 0.01065, 0.4418, 0.01775, 0.7636, 0.2069, 0.02735, 0.2506, 0.3617, 0.06032, 0.5914, 0.05645, 0.07923, 0.8947, 0.9151, 0.9413, 1.0, 0.9138, 0.8642, 0.892, 0.9069, 0.8386, 0.02959, 0.008846, 0.9863, 0.9891, 0.02314, 0.9793, 0.9896, 0.9844, 0.9879, 0.9819, 0.9805, 0.9428, 0.9356, 0.942, 0.9372, 0.9398, 0.9381, 0.9354, 0.02385, 0.03261, 0.02681, 0.02912, 0.02891, 0.02784, 0.03187]): _vg.add([_i], _w, 'REPLACE')
_vg = ob_sphere.vertex_groups.new(name='Lower Arm R')
for _i, _w in zip([441, 538, 545, 546, 547, 548, 549, 550, 551, 552, 553, 554, 555, 556, 557, 558, 559, 560, 561, 562, 563, 564, 565, 566, 567, 568, 569, 571, 572, 573, 574, 575, 576, 583], [0.05815, 0.9631, 0.05676, 0.9662, 0.06349, 0.05761, 0.0621, 0.05973, 0.06114, 0.06372, 0.9628, 0.1511, 0.9584, 0.9614, 0.9598, 0.9601, 0.9608, 0.9586, 0.974, 0.006517, 0.9778, 0.9805, 0.9405, 0.9511, 0.9708, 0.9528, 0.1439, 0.08075, 0.05315, 0.05837, 0.08953, 0.1507, 0.08795, 0.003644]): _vg.add([_i], _w, 'REPLACE')
_vg = ob_sphere.vertex_groups.new(name='Wrist R')
for _i, _w in zip([546, 554, 562, 569, 571, 572, 573, 574, 575, 576, 577, 579, 580, 583], [0.003107, 0.6544, 0.1289, 0.6975, 0.7969, 0.864, 0.00922, 0.06739, 0.6806, 0.0602, 0.1167, 0.08453, 0.0299, 0.1248]): _vg.add([_i], _w, 'REPLACE')
_vg = ob_sphere.vertex_groups.new(name='Hand R')
for _i, _w in zip([554, 562, 569, 570, 572, 575, 577, 578, 579, 580, 581, 582, 583, 585, 587, 588, 589, 590, 591, 592, 593, 594, 595, 596, 597, 598, 599], [0.1688, 0.7689, 0.1439, 0.8746, 0.04618, 0.1255, 0.8257, 0.135, 0.1069, 0.9136, 0.005574, 0.09097, 0.6798, 0.8952, 0.9318, 0.9783, 0.7619, 0.7913, 0.8702, 0.7679, 0.1062, 0.01312, 0.004623, 0.1298, 0.1041, 0.1178, 0.1163]): _vg.add([_i], _w, 'REPLACE')
_vg = ob_sphere.vertex_groups.new(name='Fingers R')
for _i, _w in zip([570, 578, 585, 586, 587, 589, 590, 591, 592, 593, 594, 595, 596, 597, 598, 599, 600, 601, 602, 603, 604, 605, 606, 607], [0.103, 0.8615, 0.08754, 0.9899, 0.02881, 0.1197, 0.1052, 0.102, 0.1173, 0.8914, 0.967, 0.972, 0.8519, 0.8824, 0.8786, 0.8674, 0.9945, 0.9994, 0.9973, 0.9992, 0.9886, 0.9948, 0.9932, 0.9899]): _vg.add([_i], _w, 'REPLACE')
_vg = ob_sphere.vertex_groups.new(name='Thumb Upper R')
for _i, _w in zip([562, 565, 566, 568, 571, 572, 573, 574, 575, 576, 579, 580, 581, 582, 583, 584, 587, 589, 590, 592, 608, 609, 610, 611, 612, 613, 614, 615, 616], [0.06154, 0.0433, 0.02646, 0.01424, 0.1046, 0.0176, 0.7883, 0.8068, 0.03157, 0.7947, 0.7936, 0.03242, 0.8945, 0.8716, 0.1581, 0.9318, 0.0008294, 0.1115, 0.09839, 0.108, 0.5018, 0.7245, 0.4409, 0.1645, 0.06477, 0.1787, 0.07366, 0.07491, 0.02443]): _vg.add([_i], _w, 'REPLACE')
_vg = ob_sphere.vertex_groups.new(name='Thumb Lower R')
for _i, _w in zip([573, 576, 581, 584, 608, 609, 610, 611, 612, 613, 614, 615, 616, 617, 618, 619, 620, 621, 622, 623, 624, 625], [0.1193, 0.05436, 0.07118, 0.01436, 0.4896, 0.2582, 0.555, 0.8291, 0.9314, 0.8152, 0.9249, 0.9232, 0.9622, 0.9893, 0.9945, 0.9835, 0.9936, 0.9937, 0.9986, 0.9997, 0.9989, 0.998]): _vg.add([_i], _w, 'REPLACE')
_vg = ob_sphere.vertex_groups.new(name='Upper Leg L')
for _i, _w in zip([115, 122, 123, 143, 148, 149, 150, 151, 152, 153, 154, 155, 156, 157, 158, 159, 160, 161, 162, 163, 164, 165, 166, 167, 168, 169, 170, 171, 172, 173, 174, 175, 176, 177, 178, 179, 180, 181, 182, 183, 184, 185, 186, 187, 188, 189, 190, 191, 192, 193, 194, 195, 196, 197, 198, 199, 200, 201, 202, 203, 204, 205, 206, 207, 208, 209, 210, 463, 466, 468, 471, 472], [0.00383, 0.1105, 0.1654, 0.004799, 0.1778, 0.8307, 0.6635, 0.169, 0.1087, 0.0227, 0.3448, 0.6094, 0.06673, 0.6999, 0.749, 0.8964, 0.6757, 0.3553, 0.1124, 0.1291, 0.8912, 0.8734, 0.6471, 0.1604, 0.1395, 0.9425, 0.164, 0.06311, 0.9459, 0.7756, 0.1514, 0.0854, 0.2739, 0.08832, 0.2081, 0.9554, 0.9811, 0.99, 0.9038, 0.9888, 0.9736, 0.9316, 0.9098, 0.9684, 0.9675, 0.9686, 0.9724, 0.9713, 0.9736, 0.9737, 0.9701, 0.8483, 0.836, 0.8214, 0.8403, 0.8149, 0.8183, 0.8279, 0.8493, 0.07068, 0.06905, 0.06406, 0.06283, 0.05453, 0.04911, 0.0532, 0.06925, 0.01015, 0.0203, 0.001129, 0.02385, 0.01188]): _vg.add([_i], _w, 'REPLACE')
_vg = ob_sphere.vertex_groups.new(name='Lower Leg L')
for _i, _w in zip([187, 188, 189, 191, 195, 196, 197, 198, 199, 200, 201, 202, 203, 204, 205, 206, 207, 208, 209, 210, 211, 212, 213, 214, 215, 217, 218, 219, 220, 221, 222, 226], [0.007116, 0.01197, 0.01088, 0.00507, 0.1499, 0.1624, 0.177, 0.1575, 0.1833, 0.1797, 0.17, 0.1487, 0.9228, 0.9241, 0.9294, 0.9296, 0.9365, 0.942, 0.9386, 0.9251, 0.524, 0.4916, 0.4373, 0.1613, 0.1052, 0.03209, 0.6964, 0.1552, 0.1039, 0.06645, 0.04946, 0.1161]): _vg.add([_i], _w, 'REPLACE')
_vg = ob_sphere.vertex_groups.new(name='Ankle L')
for _i, _w in zip([211, 212, 213, 214, 215, 216, 217, 218, 219, 220, 221, 222, 223, 224, 225, 226, 233, 234, 235, 236, 239, 240, 241], [0.474, 0.5059, 0.5545, 0.8249, 0.8519, 0.9557, 0.9161, 0.2983, 0.7832, 0.8039, 0.7353, 0.7843, 0.502, 0.2311, 0.5062, 0.7959, 0.0514, 0.001212, 0.1103, 0.09459, 0.124, 0.1842, 0.01725]): _vg.add([_i], _w, 'REPLACE')
_vg = ob_sphere.vertex_groups.new(name='Foot L')
for _i, _w in zip([215, 216, 217, 219, 220, 221, 222, 223, 224, 225, 226, 227, 228, 229, 230, 231, 232, 233, 234, 235, 236, 237, 238, 239, 240, 241], [0.03556, 0.004695, 0.03523, 0.06145, 0.09218, 0.1982, 0.1659, 0.4854, 0.7606, 0.4841, 0.08791, 0.9906, 0.9986, 0.9891, 0.9957, 0.9977, 0.9933, 0.947, 0.9739, 0.8876, 0.9023, 0.9773, 0.9847, 0.8741, 0.7976, 0.9636]): _vg.add([_i], _w, 'REPLACE')
_vg = ob_sphere.vertex_groups.new(name='Upper Leg R')
for _i, _w in zip([153, 156, 161, 162, 163, 166, 167, 168, 170, 171, 174, 175, 176, 177, 178, 427, 432, 433, 449, 452, 453, 454, 455, 456, 457, 458, 459, 460, 461, 462, 463, 464, 465, 466, 467, 468, 469, 470, 471, 472, 473, 474, 475, 476, 477, 478, 479, 480, 481, 482, 483, 484, 485, 486, 487, 488, 489, 490, 491, 492, 493, 494, 495, 496, 497, 498, 499, 500, 501, 502, 503, 504], [0.0227, 0.06673, 0.01015, 0.1124, 0.1291, 0.0203, 0.1604, 0.1395, 0.001129, 0.06311, 0.1514, 0.0854, 0.02385, 0.08832, 0.01188, 0.00383, 0.1105, 0.1654, 0.004799, 0.1778, 0.8307, 0.6635, 0.169, 0.1087, 0.3448, 0.6094, 0.6999, 0.749, 0.8964, 0.6757, 0.3553, 0.8912, 0.8734, 0.6471, 0.9425, 0.164, 0.9459, 0.7756, 0.2739, 0.2081, 0.9554, 0.9811, 0.99, 0.9038, 0.9888, 0.9736, 0.9316, 0.9098, 0.9684, 0.9675, 0.9686, 0.9724, 0.9713, 0.9736, 0.9737, 0.9701, 0.8483, 0.836, 0.8214, 0.8403, 0.8149, 0.8183, 0.8279, 0.8493, 0.07068, 0.06905, 0.06406, 0.06283, 0.05453, 0.04911, 0.0532, 0.06925]): _vg.add([_i], _w, 'REPLACE')
_vg = ob_sphere.vertex_groups.new(name='Lower Leg R')
for _i, _w in zip([481, 482, 483, 485, 489, 490, 491, 492, 493, 494, 495, 496, 497, 498, 499, 500, 501, 502, 503, 504, 505, 506, 507, 508, 509, 511, 512, 513, 514, 515, 516, 520], [0.007116, 0.01197, 0.01088, 0.00507, 0.1499, 0.1624, 0.177, 0.1575, 0.1833, 0.1797, 0.17, 0.1487, 0.9228, 0.9241, 0.9294, 0.9296, 0.9365, 0.942, 0.9386, 0.9251, 0.524, 0.4916, 0.4373, 0.1613, 0.1052, 0.03209, 0.6964, 0.1552, 0.1039, 0.06645, 0.04946, 0.1161]): _vg.add([_i], _w, 'REPLACE')
_vg = ob_sphere.vertex_groups.new(name='Ankle R')
for _i, _w in zip([505, 506, 507, 508, 509, 510, 511, 512, 513, 514, 515, 516, 517, 518, 519, 520, 527, 528, 529, 530, 533, 534, 535], [0.474, 0.5059, 0.5545, 0.8249, 0.8519, 0.9557, 0.9161, 0.2983, 0.7832, 0.8039, 0.7353, 0.7843, 0.502, 0.2311, 0.5062, 0.7959, 0.0514, 0.001212, 0.1103, 0.09459, 0.124, 0.1842, 0.01725]): _vg.add([_i], _w, 'REPLACE')
_vg = ob_sphere.vertex_groups.new(name='Foot R')
for _i, _w in zip([509, 510, 511, 513, 514, 515, 516, 517, 518, 519, 520, 521, 522, 523, 524, 525, 526, 527, 528, 529, 530, 531, 532, 533, 534, 535], [0.03556, 0.004695, 0.03523, 0.06145, 0.09218, 0.1982, 0.1659, 0.4854, 0.7606, 0.4841, 0.08791, 0.9906, 0.9986, 0.9891, 0.9957, 0.9977, 0.9933, 0.947, 0.9739, 0.8876, 0.9023, 0.9773, 0.9847, 0.8741, 0.7976, 0.9636]): _vg.add([_i], _w, 'REPLACE')
_vg = ob_sphere.vertex_groups.new(name='Arm IK L')
_vg = ob_sphere.vertex_groups.new(name='Arm IK R')
_vg = ob_sphere.vertex_groups.new(name='Elbow IK L')
_vg = ob_sphere.vertex_groups.new(name='Elbow IK R')
_m = ob_sphere.modifiers.new('Armature', 'ARMATURE')
_m.object = ob_main_controller
_m = ob_sphere.modifiers.new('Subdivision', 'SUBSURF')
_m.render_levels = 1
ob_main_controller.location = (0.0, 0.0, 0.8653)
ob_main_controller.scale = (0.3825, 0.3825, 0.3825)
ob_main_controller.show_in_front = True

# ---- collection membership
col_collection.objects.link(ob_sphere)
col_collection.objects.link(ob_main_controller)

# ---- scene / render settings (as saved in the file)
scene.frame_start = 0; scene.frame_end = 24; scene.frame_set(3)
scene.render.engine = 'BLENDER_EEVEE_NEXT'
scene.cycles.sampling_pattern = 'TABULATED_SOBOL'
scene.view_settings.view_transform = 'Filmic'
bpy.context.view_layer.update()

# ---- added for rendering (the .blend has no active camera and no usable light): camera, sun
cam_auto = bpy.data.cameras.new('AutoCamera')
cam_auto.lens = 50.0
cam_auto.sensor_width = 36.0
cam_auto.clip_end = 1000.0
ob_auto_camera = bpy.data.objects.new('AutoCamera', cam_auto)
scene.collection.objects.link(ob_auto_camera)
ob_auto_camera.location = (1.89299, -2.2612, 2.40735)
ob_auto_camera.rotation_euler = (1.09748, -7.21219e-08, 0.694738)
scene.camera = ob_auto_camera
light_auto_sun = bpy.data.lights.new('AutoSun', 'SUN')
light_auto_sun.energy = 3.0
light_auto_sun.angle = 0.0523599
ob_auto_sun = bpy.data.objects.new('AutoSun', light_auto_sun)
scene.collection.objects.link(ob_auto_sun)
ob_auto_sun.rotation_euler = (0.872665, 0.174533, 0.523599)
bpy.context.view_layer.update()
